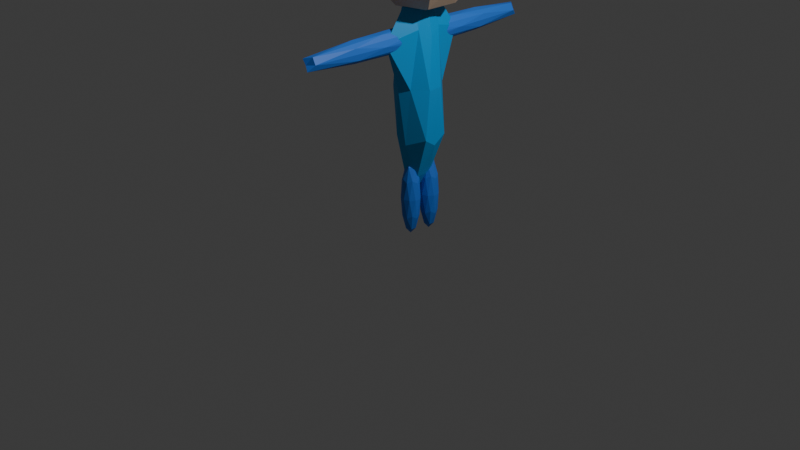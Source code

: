 # Source: ochrona.blend  (saved by Blender 4.3.34; exported with 4.5.12 LTS)
import bpy
from mathutils import Matrix  # noqa: F401  (used for matrix-valued properties, if any)

bpy.ops.wm.read_factory_settings(use_empty=True)
scene = bpy.context.scene
scene.name = 'Scene'

# ---- collections
col_collection = bpy.data.collections.new('Collection'); scene.collection.children.link(col_collection)

# ---- materials (node trees are filled in below, after node groups)
mat_material_001 = bpy.data.materials.new('Material.001')
mat_material = bpy.data.materials.new('Material')
mat_material_003 = bpy.data.materials.new('Material.003')
mat_material_002 = bpy.data.materials.new('Material.002')

# ---- material node trees
mat_material_001.use_nodes = True; mat_material_001.node_tree.nodes.clear()
_N = mat_material_001.node_tree.nodes; _L = mat_material_001.node_tree.links
n0 = _N.new('ShaderNodeBsdfPrincipled'); n0.name = 'Principled BSDF'; n0.location = (10, 300)
n0.inputs[0].default_value = (0.0007921, 0.3526, 0.8023, 1.0)
n1 = _N.new('ShaderNodeOutputMaterial'); n1.name = 'Material Output'; n1.location = (300, 300)
_L.new(n0.outputs[0], n1.inputs[0])
n1.is_active_output = True
mat_material.use_nodes = True; mat_material.node_tree.nodes.clear()
_N = mat_material.node_tree.nodes; _L = mat_material.node_tree.links
n0 = _N.new('ShaderNodeBsdfPrincipled'); n0.name = 'Principled BSDF'; n0.location = (10, 300)
n0.inputs[0].default_value = (0.8003, 0.5781, 0.4067, 1.0)
n1 = _N.new('ShaderNodeOutputMaterial'); n1.name = 'Material Output'; n1.location = (300, 300)
_L.new(n0.outputs[0], n1.inputs[0])
n1.is_active_output = True
mat_material_003.use_nodes = True; mat_material_003.node_tree.nodes.clear()
_N = mat_material_003.node_tree.nodes; _L = mat_material_003.node_tree.links
n0 = _N.new('ShaderNodeBsdfPrincipled'); n0.name = 'Principled BSDF'; n0.location = (10, 300)
n0.inputs[0].default_value = (0.02744, 0.2021, 0.8006, 1.0)
n1 = _N.new('ShaderNodeOutputMaterial'); n1.name = 'Material Output'; n1.location = (300, 300)
_L.new(n0.outputs[0], n1.inputs[0])
n1.is_active_output = True
mat_material_002.use_nodes = True; mat_material_002.node_tree.nodes.clear()
_N = mat_material_002.node_tree.nodes; _L = mat_material_002.node_tree.links
n0 = _N.new('ShaderNodeBsdfPrincipled'); n0.name = 'Principled BSDF'; n0.location = (10, 300)
n0.inputs[0].default_value = (0.0, 0.0, 0.0, 1.0)
n1 = _N.new('ShaderNodeOutputMaterial'); n1.name = 'Material Output'; n1.location = (300, 300)
_L.new(n0.outputs[0], n1.inputs[0])
n1.is_active_output = True

# ---- world
world_world = bpy.data.worlds.new('World'); scene.world = world_world
world_world.use_nodes = True; world_world.node_tree.nodes.clear()
_N = world_world.node_tree.nodes; _L = world_world.node_tree.links
n0 = _N.new('ShaderNodeOutputWorld'); n0.name = 'World Output'; n0.location = (300, 300)
n1 = _N.new('ShaderNodeBackground'); n1.name = 'Background'; n1.location = (10, 300)
n1.inputs[0].default_value = (0.05088, 0.05088, 0.05088, 1.0)
_L.new(n1.outputs[0], n0.inputs[0])
n0.is_active_output = True
world_world.color = (0.05088, 0.05088, 0.05088)
world_world.sun_shadow_jitter_overblur = 0.0

# ---- cameras
cam_camera = bpy.data.cameras.new('Camera')
cam_camera.clip_end = 100.0
cam_camera.ortho_scale = 7.314

# ---- lights
light_light = bpy.data.lights.new('Light', 'POINT')
light_light.energy = 1000.0
light_light.shadow_soft_size = 0.1

# ---- meshes
me_icosphere_002 = bpy.data.meshes.new('Icosphere.002')
me_icosphere_002.from_pydata([(0.0, 0.0, -0.8902), (0.2825, -0.1386, -0.3981), (-0.0611, -0.2243, -0.3981), (-0.1977, 0.0, -0.3981), (-0.0611, 0.2243, -0.3981), (0.2552, 0.1386, -0.3981), (0.0611, -0.4717, 0.3981), (-0.16, -0.1386, 0.3981), (-0.16, 0.1386, 0.3981), (0.0611, 0.4488, 0.3981), (0.1977, 0.0, 0.3981), (0.0, 0.0, 0.8902), (-0.03592, -0.1318, -0.7573), (0.09403, -0.08149, -0.7573), (0.05811, -0.2133, -0.468), (0.2616, 0.0, -0.468), (0.09403, 0.08149, -0.7573), (-0.1162, 0.0, -0.7573), (-0.1521, -0.1318, -0.468), (-0.03592, 0.1318, -0.7573), (-0.1521, 0.1318, -0.468), (0.05811, 0.2133, -0.468), (0.2689, -0.08149, 0.0), (0.253, 0.08149, 0.0), (0.0, -0.2637, 0.0), (0.1299, -0.2133, 0.0), (-0.1856, -0.08149, 0.0), (-0.1299, -0.2133, 0.0), (-0.1299, 0.2133, 0.0), (-0.1774, 0.08149, 0.0), (0.1299, 0.2133, 0.0), (0.0, 0.2637, 0.0), (0.1521, -0.1318, 0.468), (-0.05811, -0.2133, 0.468), (-0.1881, 0.0, 0.468), (-0.05811, 0.2133, 0.468), (0.1521, 0.1318, 0.468), (0.03592, -0.1318, 0.7573), (0.1162, 0.0, 0.7573), (-0.09403, -0.08149, 0.7573), (-0.09403, 0.08149, 0.7573), (0.03592, 0.1318, 0.7573)], [], [(0, 13, 12), (1, 13, 15), (0, 12, 17), (0, 17, 19), (0, 19, 16), (1, 15, 22), (2, 14, 24), (3, 18, 26), (4, 20, 28), (5, 21, 30), (1, 22, 25), (2, 24, 27), (3, 26, 29), (4, 28, 31), (5, 30, 23), (6, 32, 37), (7, 33, 39), (8, 34, 40), (9, 35, 41), (10, 36, 38), (38, 41, 11), (38, 36, 41), (36, 9, 41), (41, 40, 11), (41, 35, 40), (35, 8, 40), (40, 39, 11), (40, 34, 39), (34, 7, 39), (39, 37, 11), (39, 33, 37), (33, 6, 37), (37, 38, 11), (37, 32, 38), (32, 10, 38), (23, 36, 10), (23, 30, 36), (30, 9, 36), (31, 35, 9), (31, 28, 35), (28, 8, 35), (29, 34, 8), (29, 26, 34), (26, 7, 34), (27, 33, 7), (27, 24, 33), (24, 6, 33), (25, 32, 6), (25, 22, 32), (22, 10, 32), (30, 31, 9), (30, 21, 31), (21, 4, 31), (28, 29, 8), (28, 20, 29), (20, 3, 29), (26, 27, 7), (26, 18, 27), (18, 2, 27), (24, 25, 6), (24, 14, 25), (14, 1, 25), (22, 23, 10), (22, 15, 23), (15, 5, 23), (16, 21, 5), (16, 19, 21), (19, 4, 21), (19, 20, 4), (19, 17, 20), (17, 3, 20), (17, 18, 3), (17, 12, 18), (12, 2, 18), (15, 16, 5), (15, 13, 16), (13, 0, 16), (12, 14, 2), (12, 13, 14), (13, 1, 14)])
_uv = me_icosphere_002.uv_layers.new(name='UVMap')
_uv.uv.foreach_set('vector', [0.1818, 0.0, 0.2273, 0.07873, 0.1364, 0.07873, 0.2727, 0.1575, 0.3182, 0.07873, 0.3636, 0.1575, 0.9091, 0.0, 0.9545, 0.07873, 0.8636, 0.07873, 0.7273, 0.0, 0.7727, 0.07873, 0.6818, 0.07873, 0.5455, 0.0, 0.5909, 0.07873, 0.5, 0.07873, 0.2727, 0.1575, 0.3636, 0.1575, 0.3182, 0.2362, 0.09091, 0.1575, 0.1818, 0.1575, 0.1364, 0.2362, 0.8182, 0.1575, 0.9091, 0.1575, 0.8636, 0.2362, 0.6364, 0.1575, 0.7273, 0.1575, 0.6818, 0.2362, 0.4545, 0.1575, 0.5455, 0.1575, 0.5, 0.2362, 0.2727, 0.1575, 0.3182, 0.2362, 0.2273, 0.2362, 0.09091, 0.1575, 0.1364, 0.2362, 0.04546, 0.2362, 0.8182, 0.1575, 0.8636, 0.2362, 0.7727, 0.2362, 0.6364, 0.1575, 0.6818, 0.2362, 0.5909, 0.2362, 0.4545, 0.1575, 0.5, 0.2362, 0.4091, 0.2362, 0.1818, 0.3149, 0.2727, 0.3149, 0.2273, 0.3937, 0.0, 0.3149, 0.09091, 0.3149, 0.04546, 0.3937, 0.7273, 0.3149, 0.8182, 0.3149, 0.7727, 0.3937, 0.5455, 0.3149, 0.6364, 0.3149, 0.5909, 0.3937, 0.3636, 0.3149, 0.4545, 0.3149, 0.4091, 0.3937, 0.4091, 0.3937, 0.5, 0.3937, 0.4545, 0.4724, 0.4091, 0.3937, 0.4545, 0.3149, 0.5, 0.3937, 0.4545, 0.3149, 0.5455, 0.3149, 0.5, 0.3937, 0.5909, 0.3937, 0.6818, 0.3937, 0.6364, 0.4724, 0.5909, 0.3937, 0.6364, 0.3149, 0.6818, 0.3937, 0.6364, 0.3149, 0.7273, 0.3149, 0.6818, 0.3937, 0.7727, 0.3937, 0.8636, 0.3937, 0.8182, 0.4724, 0.7727, 0.3937, 0.8182, 0.3149, 0.8636, 0.3937, 0.8182, 0.3149, 0.9091, 0.3149, 0.8636, 0.3937, 0.04546, 0.3937, 0.1364, 0.3937, 0.09091, 0.4724, 0.04546, 0.3937, 0.09091, 0.3149, 0.1364, 0.3937, 0.09091, 0.3149, 0.1818, 0.3149, 0.1364, 0.3937, 0.2273, 0.3937, 0.3182, 0.3937, 0.2727, 0.4724, 0.2273, 0.3937, 0.2727, 0.3149, 0.3182, 0.3937, 0.2727, 0.3149, 0.3636, 0.3149, 0.3182, 0.3937, 0.4091, 0.2362, 0.4545, 0.3149, 0.3636, 0.3149, 0.4091, 0.2362, 0.5, 0.2362, 0.4545, 0.3149, 0.5, 0.2362, 0.5455, 0.3149, 0.4545, 0.3149, 0.5909, 0.2362, 0.6364, 0.3149, 0.5455, 0.3149, 0.5909, 0.2362, 0.6818, 0.2362, 0.6364, 0.3149, 0.6818, 0.2362, 0.7273, 0.3149, 0.6364, 0.3149, 0.7727, 0.2362, 0.8182, 0.3149, 0.7273, 0.3149, 0.7727, 0.2362, 0.8636, 0.2362, 0.8182, 0.3149, 0.8636, 0.2362, 0.9091, 0.3149, 0.8182, 0.3149, 0.04546, 0.2362, 0.09091, 0.3149, 0.0, 0.3149, 0.04546, 0.2362, 0.1364, 0.2362, 0.09091, 0.3149, 0.1364, 0.2362, 0.1818, 0.3149, 0.09091, 0.3149, 0.2273, 0.2362, 0.2727, 0.3149, 0.1818, 0.3149, 0.2273, 0.2362, 0.3182, 0.2362, 0.2727, 0.3149, 0.3182, 0.2362, 0.3636, 0.3149, 0.2727, 0.3149, 0.5, 0.2362, 0.5909, 0.2362, 0.5455, 0.3149, 0.5, 0.2362, 0.5455, 0.1575, 0.5909, 0.2362, 0.5455, 0.1575, 0.6364, 0.1575, 0.5909, 0.2362, 0.6818, 0.2362, 0.7727, 0.2362, 0.7273, 0.3149, 0.6818, 0.2362, 0.7273, 0.1575, 0.7727, 0.2362, 0.7273, 0.1575, 0.8182, 0.1575, 0.7727, 0.2362, 0.8636, 0.2362, 0.9545, 0.2362, 0.9091, 0.3149, 0.8636, 0.2362, 0.9091, 0.1575, 0.9545, 0.2362, 0.9091, 0.1575, 1.0, 0.1575, 0.9545, 0.2362, 0.1364, 0.2362, 0.2273, 0.2362, 0.1818, 0.3149, 0.1364, 0.2362, 0.1818, 0.1575, 0.2273, 0.2362, 0.1818, 0.1575, 0.2727, 0.1575, 0.2273, 0.2362, 0.3182, 0.2362, 0.4091, 0.2362, 0.3636, 0.3149, 0.3182, 0.2362, 0.3636, 0.1575, 0.4091, 0.2362, 0.3636, 0.1575, 0.4545, 0.1575, 0.4091, 0.2362, 0.5, 0.07873, 0.5455, 0.1575, 0.4545, 0.1575, 0.5, 0.07873, 0.5909, 0.07873, 0.5455, 0.1575, 0.5909, 0.07873, 0.6364, 0.1575, 0.5455, 0.1575, 0.6818, 0.07873, 0.7273, 0.1575, 0.6364, 0.1575, 0.6818, 0.07873, 0.7727, 0.07873, 0.7273, 0.1575, 0.7727, 0.07873, 0.8182, 0.1575, 0.7273, 0.1575, 0.8636, 0.07873, 0.9091, 0.1575, 0.8182, 0.1575, 0.8636, 0.07873, 0.9545, 0.07873, 0.9091, 0.1575, 0.9545, 0.07873, 1.0, 0.1575, 0.9091, 0.1575, 0.3636, 0.1575, 0.4091, 0.07873, 0.4545, 0.1575, 0.3636, 0.1575, 0.3182, 0.07873, 0.4091, 0.07873, 0.3182, 0.07873, 0.3636, 0.0, 0.4091, 0.07873, 0.1364, 0.07873, 0.1818, 0.1575, 0.09091, 0.1575, 0.1364, 0.07873, 0.2273, 0.07873, 0.1818, 0.1575, 0.2273, 0.07873, 0.2727, 0.1575, 0.1818, 0.1575])
me_icosphere_002.materials.append(mat_material_001)
me_icosphere_002.update()
me_icosphere_001 = bpy.data.meshes.new('Icosphere.001')
me_icosphere_001.from_pydata([(0.0, 0.0, -0.63), (0.4235, -0.3258, -0.2817), (-0.1618, -0.5272, -0.2817), (-0.5235, 0.0, -0.2817), (-0.1618, 0.5272, -0.2817), (0.4235, 0.3258, -0.2817), (0.1618, -0.5272, 0.2817), (-0.4235, -0.3258, 0.2817), (-0.4235, 0.3258, 0.2817), (0.1618, 0.5272, 0.2817), (0.5235, 0.0, 0.2817), (-0.003327, -0.01784, 0.676), (-0.09508, -0.3099, -0.5359), (0.2489, -0.1915, -0.5359), (0.1493, -0.4143, -0.2755), (0.4193, -0.05485, -0.3123), (0.2489, 0.1915, -0.5359), (-0.3077, 0.0, -0.5359), (-0.4028, -0.3099, -0.3312), (-0.09508, 0.3099, -0.5359), (-0.4028, 0.3099, -0.3312), (0.1534, 0.4305, -0.2974), (0.5566, -0.1915, 0.0), (0.5566, 0.1915, 0.0), (0.0, -0.6197, 0.0), (0.344, -0.5014, 0.0), (-0.5566, -0.1915, 0.0), (-0.344, -0.5014, 0.0), (-0.344, 0.5014, 0.0), (-0.5566, 0.1915, 0.0), (0.344, 0.5014, 0.0), (0.0, 0.6197, 0.0), (0.4028, -0.3099, 0.3312), (-0.1539, -0.5014, 0.3312), (-0.4979, 0.0, 0.3312), (-0.1539, 0.5014, 0.3312), (0.4028, 0.3099, 0.3312), (0.09508, -0.3099, 0.5359), (0.3077, 0.0, 0.5359), (-0.2489, -0.1915, 0.5359), (-0.2489, 0.1915, 0.5359), (0.09508, 0.3099, 0.5359)], [], [(0, 13, 12), (1, 13, 15), (0, 12, 17), (0, 17, 19), (0, 19, 16), (1, 15, 22), (2, 14, 24), (3, 18, 26), (4, 20, 28), (5, 21, 30), (1, 22, 25), (2, 24, 27), (3, 26, 29), (4, 28, 31), (5, 30, 23), (6, 32, 37), (7, 33, 39), (8, 34, 40), (9, 35, 41), (10, 36, 38), (38, 41, 11), (38, 36, 41), (36, 9, 41), (41, 40, 11), (41, 35, 40), (35, 8, 40), (40, 39, 11), (40, 34, 39), (34, 7, 39), (39, 37, 11), (39, 33, 37), (33, 6, 37), (37, 38, 11), (37, 32, 38), (32, 10, 38), (23, 36, 10), (23, 30, 36), (30, 9, 36), (31, 35, 9), (31, 28, 35), (28, 8, 35), (29, 34, 8), (29, 26, 34), (26, 7, 34), (27, 33, 7), (27, 24, 33), (24, 6, 33), (25, 32, 6), (25, 22, 32), (22, 10, 32), (30, 31, 9), (30, 21, 31), (21, 4, 31), (28, 29, 8), (28, 20, 29), (20, 3, 29), (26, 27, 7), (26, 18, 27), (18, 2, 27), (24, 25, 6), (24, 14, 25), (14, 1, 25), (22, 23, 10), (22, 15, 23), (15, 5, 23), (16, 21, 5), (16, 19, 21), (19, 4, 21), (19, 20, 4), (19, 17, 20), (17, 3, 20), (17, 18, 3), (17, 12, 18), (12, 2, 18), (15, 16, 5), (15, 13, 16), (13, 0, 16), (12, 14, 2), (12, 13, 14), (13, 1, 14)])
_uv = me_icosphere_001.uv_layers.new(name='UVMap')
_uv.uv.foreach_set('vector', [0.1818, 0.0, 0.2273, 0.07873, 0.1364, 0.07873, 0.2727, 0.1575, 0.3182, 0.07873, 0.3636, 0.1575, 0.9091, 0.0, 0.9545, 0.07873, 0.8636, 0.07873, 0.7273, 0.0, 0.7727, 0.07873, 0.6818, 0.07873, 0.5455, 0.0, 0.5909, 0.07873, 0.5, 0.07873, 0.2727, 0.1575, 0.3636, 0.1575, 0.3182, 0.2362, 0.09091, 0.1575, 0.1818, 0.1575, 0.1364, 0.2362, 0.8182, 0.1575, 0.9091, 0.1575, 0.8636, 0.2362, 0.6364, 0.1575, 0.7273, 0.1575, 0.6818, 0.2362, 0.4545, 0.1575, 0.5455, 0.1575, 0.5, 0.2362, 0.2727, 0.1575, 0.3182, 0.2362, 0.2273, 0.2362, 0.09091, 0.1575, 0.1364, 0.2362, 0.04546, 0.2362, 0.8182, 0.1575, 0.8636, 0.2362, 0.7727, 0.2362, 0.6364, 0.1575, 0.6818, 0.2362, 0.5909, 0.2362, 0.4545, 0.1575, 0.5, 0.2362, 0.4091, 0.2362, 0.1818, 0.3149, 0.2727, 0.3149, 0.2273, 0.3937, 0.0, 0.3149, 0.09091, 0.3149, 0.04546, 0.3937, 0.7273, 0.3149, 0.8182, 0.3149, 0.7727, 0.3937, 0.5455, 0.3149, 0.6364, 0.3149, 0.5909, 0.3937, 0.3636, 0.3149, 0.4545, 0.3149, 0.4091, 0.3937, 0.4091, 0.3937, 0.5, 0.3937, 0.4545, 0.4724, 0.4091, 0.3937, 0.4545, 0.3149, 0.5, 0.3937, 0.4545, 0.3149, 0.5455, 0.3149, 0.5, 0.3937, 0.5909, 0.3937, 0.6818, 0.3937, 0.6364, 0.4724, 0.5909, 0.3937, 0.6364, 0.3149, 0.6818, 0.3937, 0.6364, 0.3149, 0.7273, 0.3149, 0.6818, 0.3937, 0.7727, 0.3937, 0.8636, 0.3937, 0.8182, 0.4724, 0.7727, 0.3937, 0.8182, 0.3149, 0.8636, 0.3937, 0.8182, 0.3149, 0.9091, 0.3149, 0.8636, 0.3937, 0.04546, 0.3937, 0.1364, 0.3937, 0.09091, 0.4724, 0.04546, 0.3937, 0.09091, 0.3149, 0.1364, 0.3937, 0.09091, 0.3149, 0.1818, 0.3149, 0.1364, 0.3937, 0.2273, 0.3937, 0.3182, 0.3937, 0.2727, 0.4724, 0.2273, 0.3937, 0.2727, 0.3149, 0.3182, 0.3937, 0.2727, 0.3149, 0.3636, 0.3149, 0.3182, 0.3937, 0.4091, 0.2362, 0.4545, 0.3149, 0.3636, 0.3149, 0.4091, 0.2362, 0.5, 0.2362, 0.4545, 0.3149, 0.5, 0.2362, 0.5455, 0.3149, 0.4545, 0.3149, 0.5909, 0.2362, 0.6364, 0.3149, 0.5455, 0.3149, 0.5909, 0.2362, 0.6818, 0.2362, 0.6364, 0.3149, 0.6818, 0.2362, 0.7273, 0.3149, 0.6364, 0.3149, 0.7727, 0.2362, 0.8182, 0.3149, 0.7273, 0.3149, 0.7727, 0.2362, 0.8636, 0.2362, 0.8182, 0.3149, 0.8636, 0.2362, 0.9091, 0.3149, 0.8182, 0.3149, 0.04546, 0.2362, 0.09091, 0.3149, 0.0, 0.3149, 0.04546, 0.2362, 0.1364, 0.2362, 0.09091, 0.3149, 0.1364, 0.2362, 0.1818, 0.3149, 0.09091, 0.3149, 0.2273, 0.2362, 0.2727, 0.3149, 0.1818, 0.3149, 0.2273, 0.2362, 0.3182, 0.2362, 0.2727, 0.3149, 0.3182, 0.2362, 0.3636, 0.3149, 0.2727, 0.3149, 0.5, 0.2362, 0.5909, 0.2362, 0.5455, 0.3149, 0.5, 0.2362, 0.5455, 0.1575, 0.5909, 0.2362, 0.5455, 0.1575, 0.6364, 0.1575, 0.5909, 0.2362, 0.6818, 0.2362, 0.7727, 0.2362, 0.7273, 0.3149, 0.6818, 0.2362, 0.7273, 0.1575, 0.7727, 0.2362, 0.7273, 0.1575, 0.8182, 0.1575, 0.7727, 0.2362, 0.8636, 0.2362, 0.9545, 0.2362, 0.9091, 0.3149, 0.8636, 0.2362, 0.9091, 0.1575, 0.9545, 0.2362, 0.9091, 0.1575, 1.0, 0.1575, 0.9545, 0.2362, 0.1364, 0.2362, 0.2273, 0.2362, 0.1818, 0.3149, 0.1364, 0.2362, 0.1818, 0.1575, 0.2273, 0.2362, 0.1818, 0.1575, 0.2727, 0.1575, 0.2273, 0.2362, 0.3182, 0.2362, 0.4091, 0.2362, 0.3636, 0.3149, 0.3182, 0.2362, 0.3636, 0.1575, 0.4091, 0.2362, 0.3636, 0.1575, 0.4545, 0.1575, 0.4091, 0.2362, 0.5, 0.07873, 0.5455, 0.1575, 0.4545, 0.1575, 0.5, 0.07873, 0.5909, 0.07873, 0.5455, 0.1575, 0.5909, 0.07873, 0.6364, 0.1575, 0.5455, 0.1575, 0.6818, 0.07873, 0.7273, 0.1575, 0.6364, 0.1575, 0.6818, 0.07873, 0.7727, 0.07873, 0.7273, 0.1575, 0.7727, 0.07873, 0.8182, 0.1575, 0.7273, 0.1575, 0.8636, 0.07873, 0.9091, 0.1575, 0.8182, 0.1575, 0.8636, 0.07873, 0.9545, 0.07873, 0.9091, 0.1575, 0.9545, 0.07873, 1.0, 0.1575, 0.9091, 0.1575, 0.3636, 0.1575, 0.4091, 0.07873, 0.4545, 0.1575, 0.3636, 0.1575, 0.3182, 0.07873, 0.4091, 0.07873, 0.3182, 0.07873, 0.3636, 0.0, 0.4091, 0.07873, 0.1364, 0.07873, 0.1818, 0.1575, 0.09091, 0.1575, 0.1364, 0.07873, 0.2273, 0.07873, 0.1818, 0.1575, 0.2273, 0.07873, 0.2727, 0.1575, 0.1818, 0.1575])
me_icosphere_001.materials.append(mat_material)
me_icosphere_001.update()
me_icosphere_003 = bpy.data.meshes.new('Icosphere.003')
me_icosphere_003.from_pydata([(0.0, 0.0, -0.9213), (8.128, -4.615, -0.412), (-3.104, -7.467, -0.412), (-10.05, 0.0, -0.412), (-3.104, 7.467, -0.412), (8.128, 4.615, -0.412), (3.104, -7.467, 0.412), (-8.128, -4.615, 0.412), (-8.128, 4.615, 0.412), (3.104, 7.467, 0.412), (10.05, 0.0, 0.412), (0.0, 0.0, 0.9213), (-1.825, -4.389, -0.7837), (4.777, -2.713, -0.7837), (2.953, -7.102, -0.4844), (9.555, 0.0, -0.4844), (4.777, 2.713, -0.7837), (-5.905, 0.0, -0.7837), (-7.73, -4.389, -0.4844), (-1.825, 4.389, -0.7837), (-7.73, 4.389, -0.4844), (2.953, 7.102, -0.4844), (10.68, -2.713, 0.0), (10.68, 2.713, 0.0), (2.419, -7.325, -0.08179), (6.602, -7.102, 0.0), (-10.68, -2.713, 0.0), (-6.602, -7.102, 0.0), (-6.602, 7.102, 0.0), (-10.68, 2.713, 0.0), (6.602, 7.102, 0.0), (-2.597, 7.285, 0.1324), (7.73, -4.389, 0.4844), (-2.953, -7.102, 0.4844), (-9.555, 0.0, 0.4844), (-2.953, 7.102, 0.4844), (7.73, 4.389, 0.4844), (1.825, -4.389, 0.7837), (5.905, 0.0, 0.7837), (-4.777, -2.713, 0.7837), (-4.777, 2.713, 0.7837), (1.825, 4.389, 0.7837)], [], [(0, 13, 12), (1, 13, 15), (0, 12, 17), (0, 17, 19), (0, 19, 16), (1, 15, 22), (2, 14, 24), (3, 18, 26), (4, 20, 28), (5, 21, 30), (1, 22, 25), (2, 24, 27), (3, 26, 29), (4, 28, 31), (5, 30, 23), (6, 32, 37), (7, 33, 39), (8, 34, 40), (9, 35, 41), (10, 36, 38), (38, 41, 11), (38, 36, 41), (36, 9, 41), (41, 40, 11), (41, 35, 40), (35, 8, 40), (40, 39, 11), (40, 34, 39), (34, 7, 39), (39, 37, 11), (39, 33, 37), (33, 6, 37), (37, 38, 11), (37, 32, 38), (32, 10, 38), (23, 36, 10), (23, 30, 36), (30, 9, 36), (31, 35, 9), (31, 28, 35), (28, 8, 35), (29, 34, 8), (29, 26, 34), (26, 7, 34), (27, 33, 7), (27, 24, 33), (24, 6, 33), (25, 32, 6), (25, 22, 32), (22, 10, 32), (30, 31, 9), (30, 21, 31), (21, 4, 31), (28, 29, 8), (28, 20, 29), (20, 3, 29), (26, 27, 7), (26, 18, 27), (18, 2, 27), (24, 25, 6), (24, 14, 25), (14, 1, 25), (22, 23, 10), (22, 15, 23), (15, 5, 23), (16, 21, 5), (16, 19, 21), (19, 4, 21), (19, 20, 4), (19, 17, 20), (17, 3, 20), (17, 18, 3), (17, 12, 18), (12, 2, 18), (15, 16, 5), (15, 13, 16), (13, 0, 16), (12, 14, 2), (12, 13, 14), (13, 1, 14)])
_uv = me_icosphere_003.uv_layers.new(name='UVMap')
_uv.uv.foreach_set('vector', [0.1818, 0.0, 0.2273, 0.07873, 0.1364, 0.07873, 0.2727, 0.1575, 0.3182, 0.07873, 0.3636, 0.1575, 0.9091, 0.0, 0.9545, 0.07873, 0.8636, 0.07873, 0.7273, 0.0, 0.7727, 0.07873, 0.6818, 0.07873, 0.5455, 0.0, 0.5909, 0.07873, 0.5, 0.07873, 0.2727, 0.1575, 0.3636, 0.1575, 0.3182, 0.2362, 0.09091, 0.1575, 0.1818, 0.1575, 0.1364, 0.2362, 0.8182, 0.1575, 0.9091, 0.1575, 0.8636, 0.2362, 0.6364, 0.1575, 0.7273, 0.1575, 0.6818, 0.2362, 0.4545, 0.1575, 0.5455, 0.1575, 0.5, 0.2362, 0.2727, 0.1575, 0.3182, 0.2362, 0.2273, 0.2362, 0.09091, 0.1575, 0.1364, 0.2362, 0.04546, 0.2362, 0.8182, 0.1575, 0.8636, 0.2362, 0.7727, 0.2362, 0.6364, 0.1575, 0.6818, 0.2362, 0.5909, 0.2362, 0.4545, 0.1575, 0.5, 0.2362, 0.4091, 0.2362, 0.1818, 0.3149, 0.2727, 0.3149, 0.2273, 0.3937, 0.0, 0.3149, 0.09091, 0.3149, 0.04546, 0.3937, 0.7273, 0.3149, 0.8182, 0.3149, 0.7727, 0.3937, 0.5455, 0.3149, 0.6364, 0.3149, 0.5909, 0.3937, 0.3636, 0.3149, 0.4545, 0.3149, 0.4091, 0.3937, 0.4091, 0.3937, 0.5, 0.3937, 0.4545, 0.4724, 0.4091, 0.3937, 0.4545, 0.3149, 0.5, 0.3937, 0.4545, 0.3149, 0.5455, 0.3149, 0.5, 0.3937, 0.5909, 0.3937, 0.6818, 0.3937, 0.6364, 0.4724, 0.5909, 0.3937, 0.6364, 0.3149, 0.6818, 0.3937, 0.6364, 0.3149, 0.7273, 0.3149, 0.6818, 0.3937, 0.7727, 0.3937, 0.8636, 0.3937, 0.8182, 0.4724, 0.7727, 0.3937, 0.8182, 0.3149, 0.8636, 0.3937, 0.8182, 0.3149, 0.9091, 0.3149, 0.8636, 0.3937, 0.04546, 0.3937, 0.1364, 0.3937, 0.09091, 0.4724, 0.04546, 0.3937, 0.09091, 0.3149, 0.1364, 0.3937, 0.09091, 0.3149, 0.1818, 0.3149, 0.1364, 0.3937, 0.2273, 0.3937, 0.3182, 0.3937, 0.2727, 0.4724, 0.2273, 0.3937, 0.2727, 0.3149, 0.3182, 0.3937, 0.2727, 0.3149, 0.3636, 0.3149, 0.3182, 0.3937, 0.4091, 0.2362, 0.4545, 0.3149, 0.3636, 0.3149, 0.4091, 0.2362, 0.5, 0.2362, 0.4545, 0.3149, 0.5, 0.2362, 0.5455, 0.3149, 0.4545, 0.3149, 0.5909, 0.2362, 0.6364, 0.3149, 0.5455, 0.3149, 0.5909, 0.2362, 0.6818, 0.2362, 0.6364, 0.3149, 0.6818, 0.2362, 0.7273, 0.3149, 0.6364, 0.3149, 0.7727, 0.2362, 0.8182, 0.3149, 0.7273, 0.3149, 0.7727, 0.2362, 0.8636, 0.2362, 0.8182, 0.3149, 0.8636, 0.2362, 0.9091, 0.3149, 0.8182, 0.3149, 0.04546, 0.2362, 0.09091, 0.3149, 0.0, 0.3149, 0.04546, 0.2362, 0.1364, 0.2362, 0.09091, 0.3149, 0.1364, 0.2362, 0.1818, 0.3149, 0.09091, 0.3149, 0.2273, 0.2362, 0.2727, 0.3149, 0.1818, 0.3149, 0.2273, 0.2362, 0.3182, 0.2362, 0.2727, 0.3149, 0.3182, 0.2362, 0.3636, 0.3149, 0.2727, 0.3149, 0.5, 0.2362, 0.5909, 0.2362, 0.5455, 0.3149, 0.5, 0.2362, 0.5455, 0.1575, 0.5909, 0.2362, 0.5455, 0.1575, 0.6364, 0.1575, 0.5909, 0.2362, 0.6818, 0.2362, 0.7727, 0.2362, 0.7273, 0.3149, 0.6818, 0.2362, 0.7273, 0.1575, 0.7727, 0.2362, 0.7273, 0.1575, 0.8182, 0.1575, 0.7727, 0.2362, 0.8636, 0.2362, 0.9545, 0.2362, 0.9091, 0.3149, 0.8636, 0.2362, 0.9091, 0.1575, 0.9545, 0.2362, 0.9091, 0.1575, 1.0, 0.1575, 0.9545, 0.2362, 0.1364, 0.2362, 0.2273, 0.2362, 0.1818, 0.3149, 0.1364, 0.2362, 0.1818, 0.1575, 0.2273, 0.2362, 0.1818, 0.1575, 0.2727, 0.1575, 0.2273, 0.2362, 0.3182, 0.2362, 0.4091, 0.2362, 0.3636, 0.3149, 0.3182, 0.2362, 0.3636, 0.1575, 0.4091, 0.2362, 0.3636, 0.1575, 0.4545, 0.1575, 0.4091, 0.2362, 0.5, 0.07873, 0.5455, 0.1575, 0.4545, 0.1575, 0.5, 0.07873, 0.5909, 0.07873, 0.5455, 0.1575, 0.5909, 0.07873, 0.6364, 0.1575, 0.5455, 0.1575, 0.6818, 0.07873, 0.7273, 0.1575, 0.6364, 0.1575, 0.6818, 0.07873, 0.7727, 0.07873, 0.7273, 0.1575, 0.7727, 0.07873, 0.8182, 0.1575, 0.7273, 0.1575, 0.8636, 0.07873, 0.9091, 0.1575, 0.8182, 0.1575, 0.8636, 0.07873, 0.9545, 0.07873, 0.9091, 0.1575, 0.9545, 0.07873, 1.0, 0.1575, 0.9091, 0.1575, 0.3636, 0.1575, 0.4091, 0.07873, 0.4545, 0.1575, 0.3636, 0.1575, 0.3182, 0.07873, 0.4091, 0.07873, 0.3182, 0.07873, 0.3636, 0.0, 0.4091, 0.07873, 0.1364, 0.07873, 0.1818, 0.1575, 0.09091, 0.1575, 0.1364, 0.07873, 0.2273, 0.07873, 0.1818, 0.1575, 0.2273, 0.07873, 0.2727, 0.1575, 0.1818, 0.1575])
me_icosphere_003.materials.append(mat_material_003)
me_icosphere_003.update()
me_icosphere_006 = bpy.data.meshes.new('Icosphere.006')
me_icosphere_006.from_pydata([(0.0, 0.0, -0.4326), (0.08369, -0.05531, -0.1934), (-0.03197, -0.08949, -0.1934), (-0.1034, 0.0, -0.1934), (-0.03197, 0.08949, -0.1934), (0.08369, 0.05531, -0.1934), (0.03197, -0.08949, 0.1934), (-0.08369, -0.05531, 0.1934), (-0.08369, 0.05531, 0.1934), (0.03197, 0.08949, 0.1934), (0.1034, 0.0, 0.1934), (0.0, 0.0, 0.4326), (-0.01879, -0.0526, -0.368), (0.04919, -0.03251, -0.368), (0.0304, -0.08511, -0.2274), (0.09838, 0.0, -0.2274), (0.04919, 0.03251, -0.368), (-0.06081, 0.0, -0.368), (-0.07959, -0.0526, -0.2274), (-0.01879, 0.0526, -0.368), (-0.07959, 0.0526, -0.2274), (0.0304, 0.08511, -0.2274), (0.11, -0.03251, 0.0), (0.11, 0.03251, 0.0), (0.0, -0.1052, 0.0), (0.06798, -0.08511, 0.0), (-0.11, -0.03251, 0.0), (-0.06798, -0.08511, 0.0), (-0.06798, 0.08511, 0.0), (-0.11, 0.03251, 0.0), (0.06798, 0.08511, 0.0), (0.0, 0.1052, 0.0), (0.07959, -0.0526, 0.2274), (-0.0304, -0.08511, 0.2274), (-0.09838, 0.0, 0.2274), (-0.0304, 0.08511, 0.2274), (0.07959, 0.0526, 0.2274), (0.01879, -0.0526, 0.368), (0.06081, 0.0, 0.368), (-0.04919, -0.03251, 0.368), (-0.04919, 0.03251, 0.368), (0.01879, 0.0526, 0.368)], [], [(0, 13, 12), (1, 13, 15), (0, 12, 17), (0, 17, 19), (0, 19, 16), (1, 15, 22), (2, 14, 24), (3, 18, 26), (4, 20, 28), (5, 21, 30), (1, 22, 25), (2, 24, 27), (3, 26, 29), (4, 28, 31), (5, 30, 23), (6, 32, 37), (7, 33, 39), (8, 34, 40), (9, 35, 41), (10, 36, 38), (38, 41, 11), (38, 36, 41), (36, 9, 41), (41, 40, 11), (41, 35, 40), (35, 8, 40), (40, 39, 11), (40, 34, 39), (34, 7, 39), (39, 37, 11), (39, 33, 37), (33, 6, 37), (37, 38, 11), (37, 32, 38), (32, 10, 38), (23, 36, 10), (23, 30, 36), (30, 9, 36), (31, 35, 9), (31, 28, 35), (28, 8, 35), (29, 34, 8), (29, 26, 34), (26, 7, 34), (27, 33, 7), (27, 24, 33), (24, 6, 33), (25, 32, 6), (25, 22, 32), (22, 10, 32), (30, 31, 9), (30, 21, 31), (21, 4, 31), (28, 29, 8), (28, 20, 29), (20, 3, 29), (26, 27, 7), (26, 18, 27), (18, 2, 27), (24, 25, 6), (24, 14, 25), (14, 1, 25), (22, 23, 10), (22, 15, 23), (15, 5, 23), (16, 21, 5), (16, 19, 21), (19, 4, 21), (19, 20, 4), (19, 17, 20), (17, 3, 20), (17, 18, 3), (17, 12, 18), (12, 2, 18), (15, 16, 5), (15, 13, 16), (13, 0, 16), (12, 14, 2), (12, 13, 14), (13, 1, 14)])
_uv = me_icosphere_006.uv_layers.new(name='UVMap')
_uv.uv.foreach_set('vector', [0.1818, 0.0, 0.2273, 0.07873, 0.1364, 0.07873, 0.2727, 0.1575, 0.3182, 0.07873, 0.3636, 0.1575, 0.9091, 0.0, 0.9545, 0.07873, 0.8636, 0.07873, 0.7273, 0.0, 0.7727, 0.07873, 0.6818, 0.07873, 0.5455, 0.0, 0.5909, 0.07873, 0.5, 0.07873, 0.2727, 0.1575, 0.3636, 0.1575, 0.3182, 0.2362, 0.09091, 0.1575, 0.1818, 0.1575, 0.1364, 0.2362, 0.8182, 0.1575, 0.9091, 0.1575, 0.8636, 0.2362, 0.6364, 0.1575, 0.7273, 0.1575, 0.6818, 0.2362, 0.4545, 0.1575, 0.5455, 0.1575, 0.5, 0.2362, 0.2727, 0.1575, 0.3182, 0.2362, 0.2273, 0.2362, 0.09091, 0.1575, 0.1364, 0.2362, 0.04546, 0.2362, 0.8182, 0.1575, 0.8636, 0.2362, 0.7727, 0.2362, 0.6364, 0.1575, 0.6818, 0.2362, 0.5909, 0.2362, 0.4545, 0.1575, 0.5, 0.2362, 0.4091, 0.2362, 0.1818, 0.3149, 0.2727, 0.3149, 0.2273, 0.3937, 0.0, 0.3149, 0.09091, 0.3149, 0.04546, 0.3937, 0.7273, 0.3149, 0.8182, 0.3149, 0.7727, 0.3937, 0.5455, 0.3149, 0.6364, 0.3149, 0.5909, 0.3937, 0.3636, 0.3149, 0.4545, 0.3149, 0.4091, 0.3937, 0.4091, 0.3937, 0.5, 0.3937, 0.4545, 0.4724, 0.4091, 0.3937, 0.4545, 0.3149, 0.5, 0.3937, 0.4545, 0.3149, 0.5455, 0.3149, 0.5, 0.3937, 0.5909, 0.3937, 0.6818, 0.3937, 0.6364, 0.4724, 0.5909, 0.3937, 0.6364, 0.3149, 0.6818, 0.3937, 0.6364, 0.3149, 0.7273, 0.3149, 0.6818, 0.3937, 0.7727, 0.3937, 0.8636, 0.3937, 0.8182, 0.4724, 0.7727, 0.3937, 0.8182, 0.3149, 0.8636, 0.3937, 0.8182, 0.3149, 0.9091, 0.3149, 0.8636, 0.3937, 0.04546, 0.3937, 0.1364, 0.3937, 0.09091, 0.4724, 0.04546, 0.3937, 0.09091, 0.3149, 0.1364, 0.3937, 0.09091, 0.3149, 0.1818, 0.3149, 0.1364, 0.3937, 0.2273, 0.3937, 0.3182, 0.3937, 0.2727, 0.4724, 0.2273, 0.3937, 0.2727, 0.3149, 0.3182, 0.3937, 0.2727, 0.3149, 0.3636, 0.3149, 0.3182, 0.3937, 0.4091, 0.2362, 0.4545, 0.3149, 0.3636, 0.3149, 0.4091, 0.2362, 0.5, 0.2362, 0.4545, 0.3149, 0.5, 0.2362, 0.5455, 0.3149, 0.4545, 0.3149, 0.5909, 0.2362, 0.6364, 0.3149, 0.5455, 0.3149, 0.5909, 0.2362, 0.6818, 0.2362, 0.6364, 0.3149, 0.6818, 0.2362, 0.7273, 0.3149, 0.6364, 0.3149, 0.7727, 0.2362, 0.8182, 0.3149, 0.7273, 0.3149, 0.7727, 0.2362, 0.8636, 0.2362, 0.8182, 0.3149, 0.8636, 0.2362, 0.9091, 0.3149, 0.8182, 0.3149, 0.04546, 0.2362, 0.09091, 0.3149, 0.0, 0.3149, 0.04546, 0.2362, 0.1364, 0.2362, 0.09091, 0.3149, 0.1364, 0.2362, 0.1818, 0.3149, 0.09091, 0.3149, 0.2273, 0.2362, 0.2727, 0.3149, 0.1818, 0.3149, 0.2273, 0.2362, 0.3182, 0.2362, 0.2727, 0.3149, 0.3182, 0.2362, 0.3636, 0.3149, 0.2727, 0.3149, 0.5, 0.2362, 0.5909, 0.2362, 0.5455, 0.3149, 0.5, 0.2362, 0.5455, 0.1575, 0.5909, 0.2362, 0.5455, 0.1575, 0.6364, 0.1575, 0.5909, 0.2362, 0.6818, 0.2362, 0.7727, 0.2362, 0.7273, 0.3149, 0.6818, 0.2362, 0.7273, 0.1575, 0.7727, 0.2362, 0.7273, 0.1575, 0.8182, 0.1575, 0.7727, 0.2362, 0.8636, 0.2362, 0.9545, 0.2362, 0.9091, 0.3149, 0.8636, 0.2362, 0.9091, 0.1575, 0.9545, 0.2362, 0.9091, 0.1575, 1.0, 0.1575, 0.9545, 0.2362, 0.1364, 0.2362, 0.2273, 0.2362, 0.1818, 0.3149, 0.1364, 0.2362, 0.1818, 0.1575, 0.2273, 0.2362, 0.1818, 0.1575, 0.2727, 0.1575, 0.2273, 0.2362, 0.3182, 0.2362, 0.4091, 0.2362, 0.3636, 0.3149, 0.3182, 0.2362, 0.3636, 0.1575, 0.4091, 0.2362, 0.3636, 0.1575, 0.4545, 0.1575, 0.4091, 0.2362, 0.5, 0.07873, 0.5455, 0.1575, 0.4545, 0.1575, 0.5, 0.07873, 0.5909, 0.07873, 0.5455, 0.1575, 0.5909, 0.07873, 0.6364, 0.1575, 0.5455, 0.1575, 0.6818, 0.07873, 0.7273, 0.1575, 0.6364, 0.1575, 0.6818, 0.07873, 0.7727, 0.07873, 0.7273, 0.1575, 0.7727, 0.07873, 0.8182, 0.1575, 0.7273, 0.1575, 0.8636, 0.07873, 0.9091, 0.1575, 0.8182, 0.1575, 0.8636, 0.07873, 0.9545, 0.07873, 0.9091, 0.1575, 0.9545, 0.07873, 1.0, 0.1575, 0.9091, 0.1575, 0.3636, 0.1575, 0.4091, 0.07873, 0.4545, 0.1575, 0.3636, 0.1575, 0.3182, 0.07873, 0.4091, 0.07873, 0.3182, 0.07873, 0.3636, 0.0, 0.4091, 0.07873, 0.1364, 0.07873, 0.1818, 0.1575, 0.09091, 0.1575, 0.1364, 0.07873, 0.2273, 0.07873, 0.1818, 0.1575, 0.2273, 0.07873, 0.2727, 0.1575, 0.1818, 0.1575])
me_icosphere_006.materials.append(mat_material_003)
me_icosphere_006.update()
me_icosphere_007 = bpy.data.meshes.new('Icosphere.007')
me_icosphere_007.from_pydata([(0.0, 0.0, -0.4326), (0.08369, -0.05531, -0.1934), (-0.03197, -0.08949, -0.1934), (-0.1034, 0.0, -0.1934), (-0.03197, 0.08949, -0.1934), (0.08369, 0.05531, -0.1934), (0.03197, -0.08949, 0.1934), (-0.08369, -0.05531, 0.1934), (-0.08369, 0.05531, 0.1934), (0.03197, 0.08949, 0.1934), (0.1034, 0.0, 0.1934), (0.0, 0.0, 0.4326), (-0.01879, -0.0526, -0.368), (0.04919, -0.03251, -0.368), (0.0304, -0.08511, -0.2274), (0.09838, 0.0, -0.2274), (0.04919, 0.03251, -0.368), (-0.06081, 0.0, -0.368), (-0.07959, -0.0526, -0.2274), (-0.01879, 0.0526, -0.368), (-0.07959, 0.0526, -0.2274), (0.0304, 0.08511, -0.2274), (0.11, -0.03251, 0.0), (0.11, 0.03251, 0.0), (0.0, -0.1052, 0.0), (0.06798, -0.08511, 0.0), (-0.11, -0.03251, 0.0), (-0.06798, -0.08511, 0.0), (-0.06798, 0.08511, 0.0), (-0.11, 0.03251, 0.0), (0.06798, 0.08511, 0.0), (0.0, 0.1052, 0.0), (0.07959, -0.0526, 0.2274), (-0.0304, -0.08511, 0.2274), (-0.09838, 0.0, 0.2274), (-0.0304, 0.08511, 0.2274), (0.07959, 0.0526, 0.2274), (0.01879, -0.0526, 0.368), (0.06081, 0.0, 0.368), (-0.04919, -0.03251, 0.368), (-0.04919, 0.03251, 0.368), (0.01879, 0.0526, 0.368)], [], [(0, 13, 12), (1, 13, 15), (0, 12, 17), (0, 17, 19), (0, 19, 16), (1, 15, 22), (2, 14, 24), (3, 18, 26), (4, 20, 28), (5, 21, 30), (1, 22, 25), (2, 24, 27), (3, 26, 29), (4, 28, 31), (5, 30, 23), (6, 32, 37), (7, 33, 39), (8, 34, 40), (9, 35, 41), (10, 36, 38), (38, 41, 11), (38, 36, 41), (36, 9, 41), (41, 40, 11), (41, 35, 40), (35, 8, 40), (40, 39, 11), (40, 34, 39), (34, 7, 39), (39, 37, 11), (39, 33, 37), (33, 6, 37), (37, 38, 11), (37, 32, 38), (32, 10, 38), (23, 36, 10), (23, 30, 36), (30, 9, 36), (31, 35, 9), (31, 28, 35), (28, 8, 35), (29, 34, 8), (29, 26, 34), (26, 7, 34), (27, 33, 7), (27, 24, 33), (24, 6, 33), (25, 32, 6), (25, 22, 32), (22, 10, 32), (30, 31, 9), (30, 21, 31), (21, 4, 31), (28, 29, 8), (28, 20, 29), (20, 3, 29), (26, 27, 7), (26, 18, 27), (18, 2, 27), (24, 25, 6), (24, 14, 25), (14, 1, 25), (22, 23, 10), (22, 15, 23), (15, 5, 23), (16, 21, 5), (16, 19, 21), (19, 4, 21), (19, 20, 4), (19, 17, 20), (17, 3, 20), (17, 18, 3), (17, 12, 18), (12, 2, 18), (15, 16, 5), (15, 13, 16), (13, 0, 16), (12, 14, 2), (12, 13, 14), (13, 1, 14)])
_uv = me_icosphere_007.uv_layers.new(name='UVMap')
_uv.uv.foreach_set('vector', [0.1818, 0.0, 0.2273, 0.07873, 0.1364, 0.07873, 0.2727, 0.1575, 0.3182, 0.07873, 0.3636, 0.1575, 0.9091, 0.0, 0.9545, 0.07873, 0.8636, 0.07873, 0.7273, 0.0, 0.7727, 0.07873, 0.6818, 0.07873, 0.5455, 0.0, 0.5909, 0.07873, 0.5, 0.07873, 0.2727, 0.1575, 0.3636, 0.1575, 0.3182, 0.2362, 0.09091, 0.1575, 0.1818, 0.1575, 0.1364, 0.2362, 0.8182, 0.1575, 0.9091, 0.1575, 0.8636, 0.2362, 0.6364, 0.1575, 0.7273, 0.1575, 0.6818, 0.2362, 0.4545, 0.1575, 0.5455, 0.1575, 0.5, 0.2362, 0.2727, 0.1575, 0.3182, 0.2362, 0.2273, 0.2362, 0.09091, 0.1575, 0.1364, 0.2362, 0.04546, 0.2362, 0.8182, 0.1575, 0.8636, 0.2362, 0.7727, 0.2362, 0.6364, 0.1575, 0.6818, 0.2362, 0.5909, 0.2362, 0.4545, 0.1575, 0.5, 0.2362, 0.4091, 0.2362, 0.1818, 0.3149, 0.2727, 0.3149, 0.2273, 0.3937, 0.0, 0.3149, 0.09091, 0.3149, 0.04546, 0.3937, 0.7273, 0.3149, 0.8182, 0.3149, 0.7727, 0.3937, 0.5455, 0.3149, 0.6364, 0.3149, 0.5909, 0.3937, 0.3636, 0.3149, 0.4545, 0.3149, 0.4091, 0.3937, 0.4091, 0.3937, 0.5, 0.3937, 0.4545, 0.4724, 0.4091, 0.3937, 0.4545, 0.3149, 0.5, 0.3937, 0.4545, 0.3149, 0.5455, 0.3149, 0.5, 0.3937, 0.5909, 0.3937, 0.6818, 0.3937, 0.6364, 0.4724, 0.5909, 0.3937, 0.6364, 0.3149, 0.6818, 0.3937, 0.6364, 0.3149, 0.7273, 0.3149, 0.6818, 0.3937, 0.7727, 0.3937, 0.8636, 0.3937, 0.8182, 0.4724, 0.7727, 0.3937, 0.8182, 0.3149, 0.8636, 0.3937, 0.8182, 0.3149, 0.9091, 0.3149, 0.8636, 0.3937, 0.04546, 0.3937, 0.1364, 0.3937, 0.09091, 0.4724, 0.04546, 0.3937, 0.09091, 0.3149, 0.1364, 0.3937, 0.09091, 0.3149, 0.1818, 0.3149, 0.1364, 0.3937, 0.2273, 0.3937, 0.3182, 0.3937, 0.2727, 0.4724, 0.2273, 0.3937, 0.2727, 0.3149, 0.3182, 0.3937, 0.2727, 0.3149, 0.3636, 0.3149, 0.3182, 0.3937, 0.4091, 0.2362, 0.4545, 0.3149, 0.3636, 0.3149, 0.4091, 0.2362, 0.5, 0.2362, 0.4545, 0.3149, 0.5, 0.2362, 0.5455, 0.3149, 0.4545, 0.3149, 0.5909, 0.2362, 0.6364, 0.3149, 0.5455, 0.3149, 0.5909, 0.2362, 0.6818, 0.2362, 0.6364, 0.3149, 0.6818, 0.2362, 0.7273, 0.3149, 0.6364, 0.3149, 0.7727, 0.2362, 0.8182, 0.3149, 0.7273, 0.3149, 0.7727, 0.2362, 0.8636, 0.2362, 0.8182, 0.3149, 0.8636, 0.2362, 0.9091, 0.3149, 0.8182, 0.3149, 0.04546, 0.2362, 0.09091, 0.3149, 0.0, 0.3149, 0.04546, 0.2362, 0.1364, 0.2362, 0.09091, 0.3149, 0.1364, 0.2362, 0.1818, 0.3149, 0.09091, 0.3149, 0.2273, 0.2362, 0.2727, 0.3149, 0.1818, 0.3149, 0.2273, 0.2362, 0.3182, 0.2362, 0.2727, 0.3149, 0.3182, 0.2362, 0.3636, 0.3149, 0.2727, 0.3149, 0.5, 0.2362, 0.5909, 0.2362, 0.5455, 0.3149, 0.5, 0.2362, 0.5455, 0.1575, 0.5909, 0.2362, 0.5455, 0.1575, 0.6364, 0.1575, 0.5909, 0.2362, 0.6818, 0.2362, 0.7727, 0.2362, 0.7273, 0.3149, 0.6818, 0.2362, 0.7273, 0.1575, 0.7727, 0.2362, 0.7273, 0.1575, 0.8182, 0.1575, 0.7727, 0.2362, 0.8636, 0.2362, 0.9545, 0.2362, 0.9091, 0.3149, 0.8636, 0.2362, 0.9091, 0.1575, 0.9545, 0.2362, 0.9091, 0.1575, 1.0, 0.1575, 0.9545, 0.2362, 0.1364, 0.2362, 0.2273, 0.2362, 0.1818, 0.3149, 0.1364, 0.2362, 0.1818, 0.1575, 0.2273, 0.2362, 0.1818, 0.1575, 0.2727, 0.1575, 0.2273, 0.2362, 0.3182, 0.2362, 0.4091, 0.2362, 0.3636, 0.3149, 0.3182, 0.2362, 0.3636, 0.1575, 0.4091, 0.2362, 0.3636, 0.1575, 0.4545, 0.1575, 0.4091, 0.2362, 0.5, 0.07873, 0.5455, 0.1575, 0.4545, 0.1575, 0.5, 0.07873, 0.5909, 0.07873, 0.5455, 0.1575, 0.5909, 0.07873, 0.6364, 0.1575, 0.5455, 0.1575, 0.6818, 0.07873, 0.7273, 0.1575, 0.6364, 0.1575, 0.6818, 0.07873, 0.7727, 0.07873, 0.7273, 0.1575, 0.7727, 0.07873, 0.8182, 0.1575, 0.7273, 0.1575, 0.8636, 0.07873, 0.9091, 0.1575, 0.8182, 0.1575, 0.8636, 0.07873, 0.9545, 0.07873, 0.9091, 0.1575, 0.9545, 0.07873, 1.0, 0.1575, 0.9091, 0.1575, 0.3636, 0.1575, 0.4091, 0.07873, 0.4545, 0.1575, 0.3636, 0.1575, 0.3182, 0.07873, 0.4091, 0.07873, 0.3182, 0.07873, 0.3636, 0.0, 0.4091, 0.07873, 0.1364, 0.07873, 0.1818, 0.1575, 0.09091, 0.1575, 0.1364, 0.07873, 0.2273, 0.07873, 0.1818, 0.1575, 0.2273, 0.07873, 0.2727, 0.1575, 0.1818, 0.1575])
me_icosphere_007.materials.append(mat_material_003)
me_icosphere_007.update()
me_cylinder = bpy.data.meshes.new('Cylinder')
me_cylinder.from_pydata([(0.0, 0.2333, -0.3393), (0.0, 0.2333, 0.3393), (0.04359, 0.2288, -0.3393), (0.04359, 0.2288, 0.3393), (0.0855, 0.2155, -0.3393), (0.0855, 0.2155, 0.3393), (0.1241, 0.194, -0.3393), (0.1241, 0.194, 0.3393), (0.158, 0.165, -0.3393), (0.158, 0.165, 0.3393), (0.1858, 0.1296, -0.3393), (0.1858, 0.1296, 0.3393), (0.2064, 0.08928, -0.3393), (0.2076, 0.08935, 0.288), (0.2191, 0.04552, -0.3393), (0.2173, 0.04424, 0.367), (0.2234, 0.0, -0.3393), (0.2234, 0.0, 0.3393), (0.2191, -0.04552, -0.3393), (0.2185, -0.04273, 0.3531), (0.2064, -0.08928, -0.3393), (0.2064, -0.08928, 0.3393), (0.1858, -0.1296, -0.3393), (0.1876, -0.1324, 0.272), (0.158, -0.165, -0.3393), (0.158, -0.165, 0.3393), (0.1241, -0.194, -0.3393), (0.1241, -0.194, 0.3393), (0.0855, -0.2155, -0.3393), (0.0855, -0.2155, 0.3393), (0.04359, -0.2288, -0.3393), (0.04359, -0.2288, 0.3393), (0.0, -0.2333, -0.3393), (0.0, -0.2333, 0.3393), (-0.04359, -0.2288, -0.3393), (-0.04296, -0.2326, 0.285), (-0.0855, -0.2155, -0.3393), (-0.0855, -0.2155, 0.3393), (-0.1241, -0.194, -0.3393), (-0.1241, -0.194, 0.3393), (-0.158, -0.165, -0.3393), (-0.158, -0.165, 0.3393), (-0.1858, -0.1296, -0.3393), (-0.1858, -0.1296, 0.3393), (-0.2064, -0.08928, -0.3393), (-0.2064, -0.08928, 0.3393), (-0.2191, -0.04552, -0.3393), (-0.2281, -0.05062, 0.2881), (-0.2234, 0.0, -0.3393), (-0.2234, 0.0, 0.3393), (-0.2191, 0.04552, -0.3393), (-0.2191, 0.04552, 0.3393), (-0.2064, 0.08928, -0.3393), (-0.2064, 0.08928, 0.3393), (-0.1858, 0.1296, -0.3393), (-0.1858, 0.1296, 0.3393), (-0.158, 0.165, -0.3393), (-0.158, 0.165, 0.3393), (-0.1241, 0.194, -0.3393), (-0.1241, 0.194, 0.3393), (-0.0855, 0.2155, -0.3393), (-0.0855, 0.2155, 0.3393), (-0.04359, 0.2288, -0.3393), (-0.04095, 0.2333, 0.264)], [], [(0, 1, 3, 2), (2, 3, 5, 4), (4, 5, 7, 6), (6, 7, 9, 8), (8, 9, 11, 10), (10, 11, 13, 12), (12, 13, 15, 14), (14, 15, 17, 16), (16, 17, 19, 18), (18, 19, 21, 20), (20, 21, 23, 22), (22, 23, 25, 24), (24, 25, 27, 26), (26, 27, 29, 28), (28, 29, 31, 30), (30, 31, 33, 32), (32, 33, 35, 34), (34, 35, 37, 36), (36, 37, 39, 38), (38, 39, 41, 40), (40, 41, 43, 42), (42, 43, 45, 44), (44, 45, 47, 46), (46, 47, 49, 48), (48, 49, 51, 50), (50, 51, 53, 52), (52, 53, 55, 54), (54, 55, 57, 56), (56, 57, 59, 58), (58, 59, 61, 60), (3, 1, 63, 61, 59, 57, 55, 53, 51, 49, 47, 45, 43, 41, 39, 37, 35, 33, 31, 29, 27, 25, 23, 21, 19, 17, 15, 13, 11, 9, 7, 5), (60, 61, 63, 62), (62, 63, 1, 0), (0, 2, 4, 6, 8, 10, 12, 14, 16, 18, 20, 22, 24, 26, 28, 30, 32, 34, 36, 38, 40, 42, 44, 46, 48, 50, 52, 54, 56, 58, 60, 62)])
_uv = me_cylinder.uv_layers.new(name='UVMap')
_uv.uv.foreach_set('vector', [1.0, 0.5, 1.0, 1.0, 0.9688, 1.0, 0.9688, 0.5, 0.9688, 0.5, 0.9688, 1.0, 0.9375, 1.0, 0.9375, 0.5, 0.9375, 0.5, 0.9375, 1.0, 0.9062, 1.0, 0.9062, 0.5, 0.9062, 0.5, 0.9062, 1.0, 0.875, 1.0, 0.875, 0.5, 0.875, 0.5, 0.875, 1.0, 0.8438, 1.0, 0.8438, 0.5, 0.8438, 0.5, 0.8438, 1.0, 0.8125, 1.0, 0.8125, 0.5, 0.8125, 0.5, 0.8125, 1.0, 0.7812, 1.0, 0.7812, 0.5, 0.7812, 0.5, 0.7812, 1.0, 0.75, 1.0, 0.75, 0.5, 0.75, 0.5, 0.75, 1.0, 0.7188, 1.0, 0.7188, 0.5, 0.7188, 0.5, 0.7188, 1.0, 0.6875, 1.0, 0.6875, 0.5, 0.6875, 0.5, 0.6875, 1.0, 0.6562, 1.0, 0.6562, 0.5, 0.6562, 0.5, 0.6562, 1.0, 0.625, 1.0, 0.625, 0.5, 0.625, 0.5, 0.625, 1.0, 0.5938, 1.0, 0.5938, 0.5, 0.5938, 0.5, 0.5938, 1.0, 0.5625, 1.0, 0.5625, 0.5, 0.5625, 0.5, 0.5625, 1.0, 0.5312, 1.0, 0.5312, 0.5, 0.5312, 0.5, 0.5312, 1.0, 0.5, 1.0, 0.5, 0.5, 0.5, 0.5, 0.5, 1.0, 0.4688, 1.0, 0.4688, 0.5, 0.4688, 0.5, 0.4688, 1.0, 0.4375, 1.0, 0.4375, 0.5, 0.4375, 0.5, 0.4375, 1.0, 0.4062, 1.0, 0.4062, 0.5, 0.4062, 0.5, 0.4062, 1.0, 0.375, 1.0, 0.375, 0.5, 0.375, 0.5, 0.375, 1.0, 0.3438, 1.0, 0.3438, 0.5, 0.3438, 0.5, 0.3438, 1.0, 0.3125, 1.0, 0.3125, 0.5, 0.3125, 0.5, 0.3125, 1.0, 0.2812, 1.0, 0.2812, 0.5, 0.2812, 0.5, 0.2812, 1.0, 0.25, 1.0, 0.25, 0.5, 0.25, 0.5, 0.25, 1.0, 0.2188, 1.0, 0.2188, 0.5, 0.2188, 0.5, 0.2188, 1.0, 0.1875, 1.0, 0.1875, 0.5, 0.1875, 0.5, 0.1875, 1.0, 0.1562, 1.0, 0.1562, 0.5, 0.1562, 0.5, 0.1562, 1.0, 0.125, 1.0, 0.125, 0.5, 0.125, 0.5, 0.125, 1.0, 0.09375, 1.0, 0.09375, 0.5, 0.09375, 0.5, 0.09375, 1.0, 0.0625, 1.0, 0.0625, 0.5, 0.2968, 0.4854, 0.25, 0.49, 0.2032, 0.4854, 0.1582, 0.4717, 0.1167, 0.4496, 0.08029, 0.4197, 0.05045, 0.3833, 0.02827, 0.3418, 0.01461, 0.2968, 0.01, 0.25, 0.01461, 0.2032, 0.02827, 0.1582, 0.05045, 0.1167, 0.08029, 0.08029, 0.1167, 0.05045, 0.1582, 0.02827, 0.2032, 0.01461, 0.25, 0.01, 0.2968, 0.01461, 0.3418, 0.02827, 0.3833, 0.05045, 0.4197, 0.08029, 0.4496, 0.1167, 0.4717, 0.1582, 0.4854, 0.2032, 0.49, 0.25, 0.4854, 0.2968, 0.4717, 0.3418, 0.4496, 0.3833, 0.4197, 0.4197, 0.3833, 0.4496, 0.3418, 0.4717, 0.0625, 0.5, 0.0625, 1.0, 0.03125, 1.0, 0.03125, 0.5, 0.03125, 0.5, 0.03125, 1.0, 0.0, 1.0, 0.0, 0.5, 0.75, 0.49, 0.7968, 0.4854, 0.8418, 0.4717, 0.8833, 0.4496, 0.9197, 0.4197, 0.9496, 0.3833, 0.9717, 0.3418, 0.9854, 0.2968, 0.99, 0.25, 0.9854, 0.2032, 0.9717, 0.1582, 0.9496, 0.1167, 0.9197, 0.08029, 0.8833, 0.05045, 0.8418, 0.02827, 0.7968, 0.01461, 0.75, 0.01, 0.7032, 0.01461, 0.6582, 0.02827, 0.6167, 0.05045, 0.5803, 0.08029, 0.5504, 0.1167, 0.5283, 0.1582, 0.5146, 0.2032, 0.51, 0.25, 0.5146, 0.2968, 0.5283, 0.3418, 0.5504, 0.3833, 0.5803, 0.4197, 0.6167, 0.4496, 0.6582, 0.4717, 0.7032, 0.4854])
me_cylinder.materials.append(mat_material_001)
me_cylinder.update()
me_cylinder_001 = bpy.data.meshes.new('Cylinder.001')
me_cylinder_001.from_pydata([(0.0, 0.2333, -0.3393), (0.0, 0.2333, 0.3393), (0.04359, 0.2288, -0.3393), (0.04359, 0.2288, 0.3393), (0.0855, 0.2155, -0.3393), (0.0855, 0.2155, 0.3393), (0.1241, 0.194, -0.3393), (0.1241, 0.194, 0.3393), (0.158, 0.165, -0.3393), (0.158, 0.165, 0.3393), (0.1858, 0.1296, -0.3393), (0.1837, 0.134, 0.2098), (0.2064, 0.08928, -0.3393), (0.2064, 0.08928, 0.3393), (0.2191, 0.04552, -0.3393), (0.2191, 0.04552, 0.3393), (0.2234, 0.0, -0.3393), (0.2234, 0.0, 0.3393), (0.2191, -0.04552, -0.3393), (0.2191, -0.04552, 0.3393), (0.2064, -0.08928, -0.3393), (0.2064, -0.08928, 0.3393), (0.1858, -0.1296, -0.3393), (0.1858, -0.1296, 0.3393), (0.158, -0.165, -0.3393), (0.158, -0.165, 0.3393), (0.1241, -0.194, -0.3393), (0.1241, -0.194, 0.3393), (0.0855, -0.2155, -0.3393), (0.0855, -0.2155, 0.3393), (0.04359, -0.2288, -0.3393), (0.04359, -0.2288, 0.3393), (0.0, -0.2333, -0.3393), (0.0, -0.2333, 0.3393), (-0.04359, -0.2288, -0.3393), (-0.04359, -0.2288, 0.3393), (-0.0855, -0.2155, -0.3393), (-0.0855, -0.2155, 0.3393), (-0.1241, -0.194, -0.3393), (-0.1241, -0.194, 0.3393), (-0.158, -0.165, -0.3393), (-0.158, -0.165, 0.3393), (-0.1858, -0.1296, -0.3393), (-0.1858, -0.1296, 0.3393), (-0.2064, -0.08928, -0.3393), (-0.2064, -0.08928, 0.3393), (-0.2191, -0.04552, -0.3393), (-0.2191, -0.04552, 0.3393), (-0.2234, 0.0, -0.3393), (-0.2234, 0.0, 0.3393), (-0.2191, 0.04552, -0.3393), (-0.2191, 0.04552, 0.3393), (-0.2064, 0.08928, -0.3393), (-0.2064, 0.08928, 0.3393), (-0.1858, 0.1296, -0.3393), (-0.1858, 0.1296, 0.3393), (-0.158, 0.165, -0.3393), (-0.158, 0.165, 0.3393), (-0.1241, 0.194, -0.3393), (-0.1241, 0.194, 0.3393), (-0.0855, 0.2155, -0.3393), (-0.0855, 0.2155, 0.3393), (-0.04359, 0.2288, -0.3393), (-0.04359, 0.2288, 0.3393)], [], [(0, 1, 3, 2), (2, 3, 5, 4), (4, 5, 7, 6), (6, 7, 9, 8), (8, 9, 11, 10), (10, 11, 13, 12), (12, 13, 15, 14), (14, 15, 17, 16), (16, 17, 19, 18), (18, 19, 21, 20), (20, 21, 23, 22), (22, 23, 25, 24), (24, 25, 27, 26), (26, 27, 29, 28), (28, 29, 31, 30), (30, 31, 33, 32), (32, 33, 35, 34), (34, 35, 37, 36), (36, 37, 39, 38), (38, 39, 41, 40), (40, 41, 43, 42), (42, 43, 45, 44), (44, 45, 47, 46), (46, 47, 49, 48), (48, 49, 51, 50), (50, 51, 53, 52), (52, 53, 55, 54), (54, 55, 57, 56), (56, 57, 59, 58), (58, 59, 61, 60), (3, 1, 63, 61, 59, 57, 55, 53, 51, 49, 47, 45, 43, 41, 39, 37, 35, 33, 31, 29, 27, 25, 23, 21, 19, 17, 15, 13, 11, 9, 7, 5), (60, 61, 63, 62), (62, 63, 1, 0), (0, 2, 4, 6, 8, 10, 12, 14, 16, 18, 20, 22, 24, 26, 28, 30, 32, 34, 36, 38, 40, 42, 44, 46, 48, 50, 52, 54, 56, 58, 60, 62)])
_uv = me_cylinder_001.uv_layers.new(name='UVMap')
_uv.uv.foreach_set('vector', [1.0, 0.5, 1.0, 1.0, 0.9688, 1.0, 0.9688, 0.5, 0.9688, 0.5, 0.9688, 1.0, 0.9375, 1.0, 0.9375, 0.5, 0.9375, 0.5, 0.9375, 1.0, 0.9062, 1.0, 0.9062, 0.5, 0.9062, 0.5, 0.9062, 1.0, 0.875, 1.0, 0.875, 0.5, 0.875, 0.5, 0.875, 1.0, 0.8438, 1.0, 0.8438, 0.5, 0.8438, 0.5, 0.8438, 1.0, 0.8125, 1.0, 0.8125, 0.5, 0.8125, 0.5, 0.8125, 1.0, 0.7812, 1.0, 0.7812, 0.5, 0.7812, 0.5, 0.7812, 1.0, 0.75, 1.0, 0.75, 0.5, 0.75, 0.5, 0.75, 1.0, 0.7188, 1.0, 0.7188, 0.5, 0.7188, 0.5, 0.7188, 1.0, 0.6875, 1.0, 0.6875, 0.5, 0.6875, 0.5, 0.6875, 1.0, 0.6562, 1.0, 0.6562, 0.5, 0.6562, 0.5, 0.6562, 1.0, 0.625, 1.0, 0.625, 0.5, 0.625, 0.5, 0.625, 1.0, 0.5938, 1.0, 0.5938, 0.5, 0.5938, 0.5, 0.5938, 1.0, 0.5625, 1.0, 0.5625, 0.5, 0.5625, 0.5, 0.5625, 1.0, 0.5312, 1.0, 0.5312, 0.5, 0.5312, 0.5, 0.5312, 1.0, 0.5, 1.0, 0.5, 0.5, 0.5, 0.5, 0.5, 1.0, 0.4688, 1.0, 0.4688, 0.5, 0.4688, 0.5, 0.4688, 1.0, 0.4375, 1.0, 0.4375, 0.5, 0.4375, 0.5, 0.4375, 1.0, 0.4062, 1.0, 0.4062, 0.5, 0.4062, 0.5, 0.4062, 1.0, 0.375, 1.0, 0.375, 0.5, 0.375, 0.5, 0.375, 1.0, 0.3438, 1.0, 0.3438, 0.5, 0.3438, 0.5, 0.3438, 1.0, 0.3125, 1.0, 0.3125, 0.5, 0.3125, 0.5, 0.3125, 1.0, 0.2812, 1.0, 0.2812, 0.5, 0.2812, 0.5, 0.2812, 1.0, 0.25, 1.0, 0.25, 0.5, 0.25, 0.5, 0.25, 1.0, 0.2188, 1.0, 0.2188, 0.5, 0.2188, 0.5, 0.2188, 1.0, 0.1875, 1.0, 0.1875, 0.5, 0.1875, 0.5, 0.1875, 1.0, 0.1562, 1.0, 0.1562, 0.5, 0.1562, 0.5, 0.1562, 1.0, 0.125, 1.0, 0.125, 0.5, 0.125, 0.5, 0.125, 1.0, 0.09375, 1.0, 0.09375, 0.5, 0.09375, 0.5, 0.09375, 1.0, 0.0625, 1.0, 0.0625, 0.5, 0.2968, 0.4854, 0.25, 0.49, 0.2032, 0.4854, 0.1582, 0.4717, 0.1167, 0.4496, 0.08029, 0.4197, 0.05045, 0.3833, 0.02827, 0.3418, 0.01461, 0.2968, 0.01, 0.25, 0.01461, 0.2032, 0.02827, 0.1582, 0.05045, 0.1167, 0.08029, 0.08029, 0.1167, 0.05045, 0.1582, 0.02827, 0.2032, 0.01461, 0.25, 0.01, 0.2968, 0.01461, 0.3418, 0.02827, 0.3833, 0.05045, 0.4197, 0.08029, 0.4496, 0.1167, 0.4717, 0.1582, 0.4854, 0.2032, 0.49, 0.25, 0.4854, 0.2968, 0.4717, 0.3418, 0.4496, 0.3833, 0.4197, 0.4197, 0.3833, 0.4496, 0.3418, 0.4717, 0.0625, 0.5, 0.0625, 1.0, 0.03125, 1.0, 0.03125, 0.5, 0.03125, 0.5, 0.03125, 1.0, 0.0, 1.0, 0.0, 0.5, 0.75, 0.49, 0.7968, 0.4854, 0.8418, 0.4717, 0.8833, 0.4496, 0.9197, 0.4197, 0.9496, 0.3833, 0.9717, 0.3418, 0.9854, 0.2968, 0.99, 0.25, 0.9854, 0.2032, 0.9717, 0.1582, 0.9496, 0.1167, 0.9197, 0.08029, 0.8833, 0.05045, 0.8418, 0.02827, 0.7968, 0.01461, 0.75, 0.01, 0.7032, 0.01461, 0.6582, 0.02827, 0.6167, 0.05045, 0.5803, 0.08029, 0.5504, 0.1167, 0.5283, 0.1582, 0.5146, 0.2032, 0.51, 0.25, 0.5146, 0.2968, 0.5283, 0.3418, 0.5504, 0.3833, 0.5803, 0.4197, 0.6167, 0.4496, 0.6582, 0.4717, 0.7032, 0.4854])
me_cylinder_001.materials.append(mat_material_001)
me_cylinder_001.materials.append(mat_material_003)
me_cylinder_001.update()
me_icosphere_008 = bpy.data.meshes.new('Icosphere.008')
me_icosphere_008.from_pydata([(0.0, 0.0, -0.1806), (0.1389, -0.1038, -0.08076), (-0.05305, -0.1679, -0.08076), (-0.1717, 0.0, -0.08076), (-0.05305, 0.1679, -0.08076), (0.1389, 0.1038, -0.08076), (0.05305, -0.1679, 0.08076), (-0.1389, -0.1038, 0.08076), (-0.1389, 0.1038, 0.08076), (0.05305, 0.1679, 0.08076), (0.1717, 0.0, 0.08076), (0.0, 0.0, 0.1806), (-0.03118, -0.09871, -0.1536), (0.08164, -0.061, -0.1536), (0.05046, -0.1597, -0.09494), (0.1633, 0.0, -0.09494), (0.08164, 0.061, -0.1536), (-0.1009, 0.0, -0.1536), (-0.1321, -0.09871, -0.09494), (-0.03118, 0.09871, -0.1536), (-0.1321, 0.09871, -0.09494), (0.05046, 0.1597, -0.09494), (0.1826, -0.061, 0.0), (0.1826, 0.061, 0.0), (0.0, -0.1974, 0.0), (0.1128, -0.1597, 0.0), (-0.1826, -0.061, 0.0), (-0.1128, -0.1597, 0.0), (-0.1128, 0.1597, 0.0), (-0.1826, 0.061, 0.0), (0.1128, 0.1597, 0.0), (0.0, 0.1974, 0.0), (0.1321, -0.09871, 0.09494), (-0.05046, -0.1597, 0.09494), (-0.1633, 0.0, 0.09494), (-0.05046, 0.1597, 0.09494), (0.1321, 0.09871, 0.09494), (0.03118, -0.09871, 0.1536), (0.1009, 0.0, 0.1536), (-0.08164, -0.061, 0.1536), (-0.08164, 0.061, 0.1536), (0.03118, 0.09871, 0.1536)], [], [(0, 13, 12), (1, 13, 15), (0, 12, 17), (0, 17, 19), (0, 19, 16), (1, 15, 22), (2, 14, 24), (3, 18, 26), (4, 20, 28), (5, 21, 30), (1, 22, 25), (2, 24, 27), (3, 26, 29), (4, 28, 31), (5, 30, 23), (6, 32, 37), (7, 33, 39), (8, 34, 40), (9, 35, 41), (10, 36, 38), (38, 41, 11), (38, 36, 41), (36, 9, 41), (41, 40, 11), (41, 35, 40), (35, 8, 40), (40, 39, 11), (40, 34, 39), (34, 7, 39), (39, 37, 11), (39, 33, 37), (33, 6, 37), (37, 38, 11), (37, 32, 38), (32, 10, 38), (23, 36, 10), (23, 30, 36), (30, 9, 36), (31, 35, 9), (31, 28, 35), (28, 8, 35), (29, 34, 8), (29, 26, 34), (26, 7, 34), (27, 33, 7), (27, 24, 33), (24, 6, 33), (25, 32, 6), (25, 22, 32), (22, 10, 32), (30, 31, 9), (30, 21, 31), (21, 4, 31), (28, 29, 8), (28, 20, 29), (20, 3, 29), (26, 27, 7), (26, 18, 27), (18, 2, 27), (24, 25, 6), (24, 14, 25), (14, 1, 25), (22, 23, 10), (22, 15, 23), (15, 5, 23), (16, 21, 5), (16, 19, 21), (19, 4, 21), (19, 20, 4), (19, 17, 20), (17, 3, 20), (17, 18, 3), (17, 12, 18), (12, 2, 18), (15, 16, 5), (15, 13, 16), (13, 0, 16), (12, 14, 2), (12, 13, 14), (13, 1, 14)])
_uv = me_icosphere_008.uv_layers.new(name='UVMap')
_uv.uv.foreach_set('vector', [0.08896, 0.2232, 0.1688, 0.1908, 0.1559, 0.2732, 0.2385, 0.1453, 0.1688, 0.1908, 0.1688, 0.09167, 0.08896, 0.2232, 0.1559, 0.2732, 0.0601, 0.2707, 0.08896, 0.2232, 0.0601, 0.2707, 0.0137, 0.1868, 0.08896, 0.2232, 0.0137, 0.1868, 0.08085, 0.1374, 0.2385, 0.1453, 0.1688, 0.09167, 0.2438, 0.06704, 0.5855, 0.08829, 0.5288, 0.05859, 0.6091, 0.0137, 0.6735, 0.2352, 0.6264, 0.1671, 0.7212, 0.1671, 0.6443, 0.6414, 0.648, 0.7301, 0.5677, 0.6767, 0.2317, 0.7388, 0.1888, 0.8134, 0.1544, 0.7464, 0.7741, 0.1046, 0.8355, 0.04898, 0.8374, 0.1496, 0.5855, 0.08829, 0.6091, 0.0137, 0.6695, 0.08075, 0.6735, 0.2352, 0.7212, 0.1671, 0.7446, 0.2397, 0.6443, 0.6414, 0.5677, 0.6767, 0.5866, 0.5885, 0.2317, 0.7388, 0.1544, 0.7464, 0.2061, 0.66, 0.914, 0.1849, 0.9177, 0.09618, 0.9863, 0.1514, 0.01902, 0.4284, 0.0137, 0.3463, 0.08878, 0.3829, 0.1686, 0.5191, 0.08878, 0.482, 0.1767, 0.4363, 0.0704, 0.7388, 0.0137, 0.7685, 0.02439, 0.6737, 0.1584, 0.592, 0.1114, 0.66, 0.07612, 0.5874, 0.1974, 0.303, 0.2438, 0.3869, 0.1686, 0.3505, 0.07612, 0.5874, 0.1114, 0.66, 0.02439, 0.6737, 0.1114, 0.66, 0.0704, 0.7388, 0.02439, 0.6737, 0.2438, 0.3869, 0.1767, 0.4363, 0.1686, 0.3505, 0.2438, 0.3869, 0.2438, 0.486, 0.1767, 0.4363, 0.2438, 0.486, 0.1686, 0.5191, 0.1767, 0.4363, 0.1767, 0.4363, 0.08878, 0.3829, 0.1686, 0.3505, 0.1767, 0.4363, 0.08878, 0.482, 0.08878, 0.3829, 0.08878, 0.482, 0.01902, 0.4284, 0.08878, 0.3829, 0.08878, 0.3829, 0.1016, 0.3005, 0.1686, 0.3505, 0.08878, 0.3829, 0.0137, 0.3463, 0.1016, 0.3005, 0.9484, 0.2389, 0.914, 0.1849, 0.9863, 0.1514, 0.1016, 0.3005, 0.1974, 0.303, 0.1686, 0.3505, 0.9863, 0.1514, 0.9177, 0.09618, 0.9844, 0.05072, 0.9177, 0.09618, 0.9108, 0.0137, 0.9844, 0.05072, 0.2061, 0.66, 0.1114, 0.66, 0.1584, 0.592, 0.2061, 0.66, 0.1544, 0.7464, 0.1114, 0.66, 0.1544, 0.7464, 0.0704, 0.7388, 0.1114, 0.66, 0.09405, 0.8134, 0.0137, 0.7685, 0.0704, 0.7388, 0.5866, 0.5885, 0.5677, 0.6767, 0.5044, 0.6357, 0.5677, 0.6767, 0.5044, 0.7217, 0.5044, 0.6357, 0.1016, 0.56, 0.08878, 0.482, 0.1686, 0.5191, 0.1016, 0.56, 0.0137, 0.5067, 0.08878, 0.482, 0.0137, 0.5067, 0.01902, 0.4284, 0.08878, 0.482, 0.6695, 0.08075, 0.7039, 0.0137, 0.7467, 0.08829, 0.6695, 0.08075, 0.6091, 0.0137, 0.7039, 0.0137, 0.8563, 0.2378, 0.914, 0.1849, 0.9484, 0.2389, 0.8374, 0.1496, 0.9177, 0.09618, 0.914, 0.1849, 0.8374, 0.1496, 0.8355, 0.04898, 0.9177, 0.09618, 0.8355, 0.04898, 0.9108, 0.0137, 0.9177, 0.09618, 0.1544, 0.7464, 0.09405, 0.8134, 0.0704, 0.7388, 0.1544, 0.7464, 0.1888, 0.8134, 0.09405, 0.8134, 0.6787, 0.5874, 0.6443, 0.6414, 0.5866, 0.5885, 0.5677, 0.6767, 0.5658, 0.7773, 0.5044, 0.7217, 0.5677, 0.6767, 0.648, 0.7301, 0.5658, 0.7773, 0.648, 0.7301, 0.6411, 0.8126, 0.5658, 0.7773, 0.7212, 0.1671, 0.6695, 0.08075, 0.7467, 0.08829, 0.7212, 0.1671, 0.6264, 0.1671, 0.6695, 0.08075, 0.6264, 0.1671, 0.5855, 0.08829, 0.6695, 0.08075, 0.8563, 0.2378, 0.8374, 0.1496, 0.914, 0.1849, 0.8563, 0.2378, 0.7741, 0.1906, 0.8374, 0.1496, 0.7741, 0.1906, 0.7741, 0.1046, 0.8374, 0.1496, 0.2295, 0.5874, 0.2061, 0.66, 0.1584, 0.592, 0.2438, 0.06704, 0.1688, 0.09167, 0.1559, 0.0137, 0.1688, 0.09167, 0.08896, 0.05456, 0.1559, 0.0137, 0.08085, 0.1374, 0.0137, 0.08774, 0.08896, 0.05456, 0.08085, 0.1374, 0.0137, 0.1868, 0.0137, 0.08774, 0.7166, 0.6749, 0.6443, 0.6414, 0.6787, 0.5874, 0.7166, 0.6749, 0.648, 0.7301, 0.6443, 0.6414, 0.7166, 0.6749, 0.7147, 0.7756, 0.648, 0.7301, 0.7147, 0.7756, 0.6411, 0.8126, 0.648, 0.7301, 0.5912, 0.2397, 0.6264, 0.1671, 0.6735, 0.2352, 0.5912, 0.2397, 0.5395, 0.1534, 0.6264, 0.1671, 0.5395, 0.1534, 0.5855, 0.08829, 0.6264, 0.1671, 0.1688, 0.09167, 0.08085, 0.1374, 0.08896, 0.05456, 0.1688, 0.09167, 0.1688, 0.1908, 0.08085, 0.1374, 0.1688, 0.1908, 0.08896, 0.2232, 0.08085, 0.1374, 0.5395, 0.1534, 0.5288, 0.05859, 0.5855, 0.08829, 0.1559, 0.2732, 0.1688, 0.1908, 0.2438, 0.2274, 0.1688, 0.1908, 0.2385, 0.1453, 0.2438, 0.2274])
me_icosphere_008.materials.append(mat_material_002)
me_icosphere_008.update()
me_icosphere_009 = bpy.data.meshes.new('Icosphere.009')
me_icosphere_009.from_pydata([(0.0, 0.0, -0.1806), (0.1389, -0.1038, -0.08076), (-0.05305, -0.1679, -0.08076), (-0.1717, 0.0, -0.08076), (-0.05305, 0.1679, -0.08076), (0.1389, 0.1038, -0.08076), (0.05305, -0.1679, 0.08076), (-0.1389, -0.1038, 0.08076), (-0.1389, 0.1038, 0.08076), (0.05305, 0.1679, 0.08076), (0.1717, 0.0, 0.08076), (0.0, 0.0, 0.1806), (-0.03118, -0.09871, -0.1536), (0.08164, -0.061, -0.1536), (0.05046, -0.1597, -0.09494), (0.1633, 0.0, -0.09494), (0.08164, 0.061, -0.1536), (-0.1009, 0.0, -0.1536), (-0.1321, -0.09871, -0.09494), (-0.03118, 0.09871, -0.1536), (-0.1321, 0.09871, -0.09494), (0.05046, 0.1597, -0.09494), (0.1826, -0.061, 0.0), (0.1826, 0.061, 0.0), (0.0, -0.1974, 0.0), (0.1128, -0.1597, 0.0), (-0.1826, -0.061, 0.0), (-0.1128, -0.1597, 0.0), (-0.1128, 0.1597, 0.0), (-0.1826, 0.061, 0.0), (0.1128, 0.1597, 0.0), (0.0, 0.1974, 0.0), (0.1321, -0.09871, 0.09494), (-0.05046, -0.1597, 0.09494), (-0.1633, 0.0, 0.09494), (-0.05046, 0.1597, 0.09494), (0.1321, 0.09871, 0.09494), (0.03118, -0.09871, 0.1536), (0.1009, 0.0, 0.1536), (-0.08164, -0.061, 0.1536), (-0.08164, 0.061, 0.1536), (0.03118, 0.09871, 0.1536)], [], [(0, 13, 12), (1, 13, 15), (0, 12, 17), (0, 17, 19), (0, 19, 16), (1, 15, 22), (2, 14, 24), (3, 18, 26), (4, 20, 28), (5, 21, 30), (1, 22, 25), (2, 24, 27), (3, 26, 29), (4, 28, 31), (5, 30, 23), (6, 32, 37), (7, 33, 39), (8, 34, 40), (9, 35, 41), (10, 36, 38), (38, 41, 11), (38, 36, 41), (36, 9, 41), (41, 40, 11), (41, 35, 40), (35, 8, 40), (40, 39, 11), (40, 34, 39), (34, 7, 39), (39, 37, 11), (39, 33, 37), (33, 6, 37), (37, 38, 11), (37, 32, 38), (32, 10, 38), (23, 36, 10), (23, 30, 36), (30, 9, 36), (31, 35, 9), (31, 28, 35), (28, 8, 35), (29, 34, 8), (29, 26, 34), (26, 7, 34), (27, 33, 7), (27, 24, 33), (24, 6, 33), (25, 32, 6), (25, 22, 32), (22, 10, 32), (30, 31, 9), (30, 21, 31), (21, 4, 31), (28, 29, 8), (28, 20, 29), (20, 3, 29), (26, 27, 7), (26, 18, 27), (18, 2, 27), (24, 25, 6), (24, 14, 25), (14, 1, 25), (22, 23, 10), (22, 15, 23), (15, 5, 23), (16, 21, 5), (16, 19, 21), (19, 4, 21), (19, 20, 4), (19, 17, 20), (17, 3, 20), (17, 18, 3), (17, 12, 18), (12, 2, 18), (15, 16, 5), (15, 13, 16), (13, 0, 16), (12, 14, 2), (12, 13, 14), (13, 1, 14)])
_uv = me_icosphere_009.uv_layers.new(name='UVMap')
_uv.uv.foreach_set('vector', [0.3465, 0.2232, 0.4263, 0.1908, 0.4135, 0.2732, 0.496, 0.1453, 0.4263, 0.1908, 0.4263, 0.09167, 0.3465, 0.2232, 0.4135, 0.2732, 0.3176, 0.2707, 0.3465, 0.2232, 0.3176, 0.2707, 0.2712, 0.1868, 0.3465, 0.2232, 0.2712, 0.1868, 0.3384, 0.1374, 0.496, 0.1453, 0.4263, 0.09167, 0.5014, 0.06704, 0.5855, 0.3417, 0.5288, 0.312, 0.6091, 0.2671, 0.6735, 0.4886, 0.6264, 0.4205, 0.7212, 0.4205, 0.914, 0.3203, 0.9177, 0.409, 0.8374, 0.3556, 0.477, 0.7388, 0.4342, 0.8134, 0.3998, 0.7464, 0.7741, 0.6098, 0.8355, 0.5542, 0.8374, 0.6548, 0.5855, 0.3417, 0.6091, 0.2671, 0.6695, 0.3342, 0.6735, 0.4886, 0.7212, 0.4205, 0.7446, 0.4932, 0.914, 0.3203, 0.8374, 0.3556, 0.8563, 0.2674, 0.477, 0.7388, 0.3998, 0.7464, 0.4515, 0.66, 0.914, 0.6901, 0.9177, 0.6014, 0.9863, 0.6565, 0.2765, 0.4284, 0.2712, 0.3463, 0.3463, 0.3829, 0.4261, 0.5191, 0.3463, 0.482, 0.4342, 0.4363, 0.3158, 0.7388, 0.2591, 0.7685, 0.2698, 0.6737, 0.4038, 0.592, 0.3567, 0.66, 0.3215, 0.5874, 0.455, 0.303, 0.5014, 0.3869, 0.4261, 0.3505, 0.3215, 0.5874, 0.3567, 0.66, 0.2698, 0.6737, 0.3567, 0.66, 0.3158, 0.7388, 0.2698, 0.6737, 0.5014, 0.3869, 0.4342, 0.4363, 0.4261, 0.3505, 0.5014, 0.3869, 0.5014, 0.486, 0.4342, 0.4363, 0.5014, 0.486, 0.4261, 0.5191, 0.4342, 0.4363, 0.4342, 0.4363, 0.3463, 0.3829, 0.4261, 0.3505, 0.4342, 0.4363, 0.3463, 0.482, 0.3463, 0.3829, 0.3463, 0.482, 0.2765, 0.4284, 0.3463, 0.3829, 0.3463, 0.3829, 0.3591, 0.3005, 0.4261, 0.3505, 0.3463, 0.3829, 0.2712, 0.3463, 0.3591, 0.3005, 0.9484, 0.7441, 0.914, 0.6901, 0.9863, 0.6565, 0.3591, 0.3005, 0.455, 0.303, 0.4261, 0.3505, 0.9863, 0.6565, 0.9177, 0.6014, 0.9844, 0.5559, 0.9177, 0.6014, 0.9108, 0.5189, 0.9844, 0.5559, 0.4515, 0.66, 0.3567, 0.66, 0.4038, 0.592, 0.4515, 0.66, 0.3998, 0.7464, 0.3567, 0.66, 0.3998, 0.7464, 0.3158, 0.7388, 0.3567, 0.66, 0.3394, 0.8134, 0.2591, 0.7685, 0.3158, 0.7388, 0.8563, 0.2674, 0.8374, 0.3556, 0.7741, 0.3146, 0.8374, 0.3556, 0.7741, 0.4006, 0.7741, 0.3146, 0.3591, 0.56, 0.3463, 0.482, 0.4261, 0.5191, 0.3591, 0.56, 0.2712, 0.5067, 0.3463, 0.482, 0.2712, 0.5067, 0.2765, 0.4284, 0.3463, 0.482, 0.6695, 0.3342, 0.7039, 0.2671, 0.7467, 0.3417, 0.6695, 0.3342, 0.6091, 0.2671, 0.7039, 0.2671, 0.8563, 0.743, 0.914, 0.6901, 0.9484, 0.7441, 0.8374, 0.6548, 0.9177, 0.6014, 0.914, 0.6901, 0.8374, 0.6548, 0.8355, 0.5542, 0.9177, 0.6014, 0.8355, 0.5542, 0.9108, 0.5189, 0.9177, 0.6014, 0.3998, 0.7464, 0.3394, 0.8134, 0.3158, 0.7388, 0.3998, 0.7464, 0.4342, 0.8134, 0.3394, 0.8134, 0.9484, 0.2663, 0.914, 0.3203, 0.8563, 0.2674, 0.8374, 0.3556, 0.8355, 0.4562, 0.7741, 0.4006, 0.8374, 0.3556, 0.9177, 0.409, 0.8355, 0.4562, 0.9177, 0.409, 0.9108, 0.4915, 0.8355, 0.4562, 0.7212, 0.4205, 0.6695, 0.3342, 0.7467, 0.3417, 0.7212, 0.4205, 0.6264, 0.4205, 0.6695, 0.3342, 0.6264, 0.4205, 0.5855, 0.3417, 0.6695, 0.3342, 0.8563, 0.743, 0.8374, 0.6548, 0.914, 0.6901, 0.8563, 0.743, 0.7741, 0.6958, 0.8374, 0.6548, 0.7741, 0.6958, 0.7741, 0.6098, 0.8374, 0.6548, 0.4749, 0.5874, 0.4515, 0.66, 0.4038, 0.592, 0.5014, 0.06704, 0.4263, 0.09167, 0.4135, 0.0137, 0.4263, 0.09167, 0.3465, 0.05456, 0.4135, 0.0137, 0.3384, 0.1374, 0.2712, 0.08774, 0.3465, 0.05456, 0.3384, 0.1374, 0.2712, 0.1868, 0.2712, 0.08774, 0.9863, 0.3538, 0.914, 0.3203, 0.9484, 0.2663, 0.9863, 0.3538, 0.9177, 0.409, 0.914, 0.3203, 0.9863, 0.3538, 0.9844, 0.4545, 0.9177, 0.409, 0.9844, 0.4545, 0.9108, 0.4915, 0.9177, 0.409, 0.5912, 0.4932, 0.6264, 0.4205, 0.6735, 0.4886, 0.5912, 0.4932, 0.5395, 0.4068, 0.6264, 0.4205, 0.5395, 0.4068, 0.5855, 0.3417, 0.6264, 0.4205, 0.4263, 0.09167, 0.3384, 0.1374, 0.3465, 0.05456, 0.4263, 0.09167, 0.4263, 0.1908, 0.3384, 0.1374, 0.4263, 0.1908, 0.3465, 0.2232, 0.3384, 0.1374, 0.5395, 0.4068, 0.5288, 0.312, 0.5855, 0.3417, 0.4135, 0.2732, 0.4263, 0.1908, 0.5014, 0.2274, 0.4263, 0.1908, 0.496, 0.1453, 0.5014, 0.2274])
me_icosphere_009.materials.append(mat_material_002)
me_icosphere_009.update()

# ---- objects
ob_icosphere = bpy.data.objects.new('Icosphere', me_icosphere_002)
ob_light = bpy.data.objects.new('Light', light_light)
ob_camera = bpy.data.objects.new('Camera', cam_camera)
ob_icosphere_001 = bpy.data.objects.new('Icosphere.001', me_icosphere_001)
ob_icosphere_002 = bpy.data.objects.new('Icosphere.002', me_icosphere_003)
ob_icosphere_005 = bpy.data.objects.new('Icosphere.005', me_icosphere_006)
ob_icosphere_003 = bpy.data.objects.new('Icosphere.003', me_icosphere_007)
ob_cylinder = bpy.data.objects.new('Cylinder', me_cylinder)
ob_cylinder_001 = bpy.data.objects.new('Cylinder.001', me_cylinder_001)
ob_icosphere_004 = bpy.data.objects.new('Icosphere.004', me_icosphere_008)
ob_icosphere_006 = bpy.data.objects.new('Icosphere.006', me_icosphere_009)

# ---- transforms, parenting, visibility, modifiers, constraints
ob_icosphere.location = (-0.5547, 0.789, 1.118)
ob_icosphere.scale = (1.0, 1.077, 1.339)
ob_light.location = (4.076, 1.005, 5.904)
ob_light.rotation_euler = (0.6503, 0.05522, 1.866)
ob_light.lock_rotations_4d = False
ob_light.empty_display_type = 'ARROWS'
ob_light.color = (0.0, 0.0, 0.0, 0.0)
ob_light.lineart.crease_threshold = 0.0
ob_camera.location = (7.359, -6.926, 4.958)
ob_camera.rotation_euler = (1.109, 0.0, 0.8149)
ob_camera.lock_rotations_4d = False
ob_camera.empty_display_type = 'ARROWS'
ob_camera.color = (0.0, 0.0, 0.0, 0.0)
ob_camera.display_type = 'WIRE'
ob_camera.lineart.crease_threshold = 0.0
ob_icosphere_001.location = (-0.4876, 0.8081, 2.527)
ob_icosphere_002.location = (-0.5581, 0.7802, 1.64)
ob_icosphere_002.scale = (-0.01029, 0.1972, 0.1488)
ob_icosphere_005.location = (-0.4897, 0.9098, -0.1517)
ob_icosphere_003.location = (-0.5361, 0.6773, -0.1551)
ob_cylinder.location = (-0.5138, 0.7997, 3.084)
ob_cylinder.scale = (1.829, 2.034, 0.3883)
ob_cylinder_001.location = (-0.2247, 0.7997, 2.968)
ob_cylinder_001.scale = (1.829, 2.034, 0.06696)
ob_icosphere_004.location = (-0.04934, 0.5473, 2.573)
ob_icosphere_006.location = (-0.04934, 0.9876, 2.573)

# ---- collection membership
scene.collection.objects.link(ob_icosphere)
col_collection.objects.link(ob_light)
col_collection.objects.link(ob_camera)
col_collection.objects.link(ob_icosphere_001)
col_collection.objects.link(ob_icosphere_002)
col_collection.objects.link(ob_icosphere_005)
col_collection.objects.link(ob_icosphere_003)
col_collection.objects.link(ob_cylinder)
col_collection.objects.link(ob_cylinder_001)
col_collection.objects.link(ob_icosphere_004)
col_collection.objects.link(ob_icosphere_006)

# ---- scene / render settings (as saved in the file)
scene.camera = ob_camera
scene.frame_start = 1; scene.frame_end = 250; scene.frame_set(0)
scene.render.engine = 'BLENDER_EEVEE_NEXT'
bpy.context.view_layer.update()
